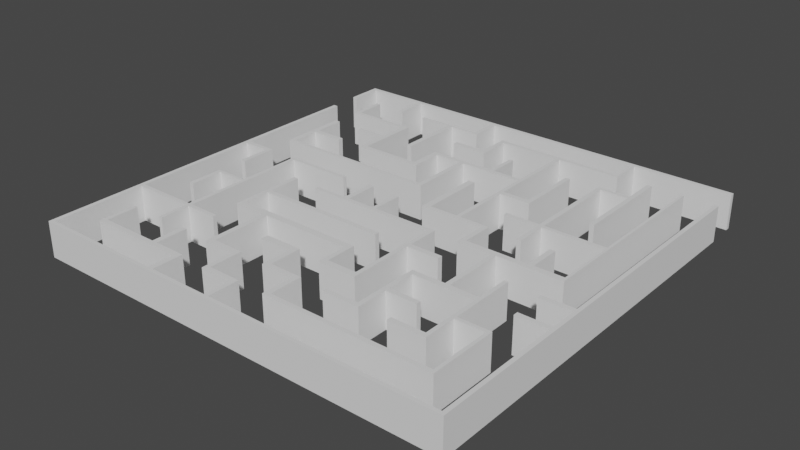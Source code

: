 # Source: TheMaze.blend  (saved by Blender 2.93.21; exported with 4.5.12 LTS)
import bpy
from mathutils import Matrix  # noqa: F401  (used for matrix-valued properties, if any)

bpy.ops.wm.read_factory_settings(use_empty=True)
scene = bpy.context.scene
scene.name = 'Scene'

# ---- collections
col_collection = bpy.data.collections.new('Collection'); scene.collection.children.link(col_collection)

# ---- world
world_world = bpy.data.worlds.new('World'); scene.world = world_world
world_world.use_nodes = True; world_world.node_tree.nodes.clear()
_N = world_world.node_tree.nodes; _L = world_world.node_tree.links
n0 = _N.new('ShaderNodeOutputWorld'); n0.name = 'World Output'; n0.location = (300, 300)
n1 = _N.new('ShaderNodeBackground'); n1.name = 'Background'; n1.location = (10, 300)
n1.inputs[0].default_value = (0.05088, 0.05088, 0.05088, 1.0)
_L.new(n1.outputs[0], n0.inputs[0])
n0.is_active_output = True
world_world.color = (0.05088, 0.05088, 0.05088)
world_world.use_sun_shadow = False
world_world.sun_shadow_jitter_overblur = 0.0

# ---- meshes
me_cube_002 = bpy.data.meshes.new('Cube.002')
me_cube_002.from_pydata([(-1.0, -96.35, -1.0), (-1.0, -96.35, 15.06), (-1.0, 66.67, -1.0), (-1.0, 66.67, 15.06), (1.0, -96.35, -1.0), (1.0, -96.35, 15.06), (1.0, 66.67, -1.0), (1.0, 66.67, 15.06), (-1.0, 8.783, -1.0), (-1.0, 8.783, 15.06), (1.0, 8.783, -1.0), (1.0, 8.783, 15.06), (-1.0, 6.555, -1.0), (1.0, 6.555, 15.06), (-1.0, 6.555, 15.06), (1.0, 6.555, -1.0), (-1.0, -50.93, -1.0), (1.0, -50.93, 15.06), (-1.0, -50.93, 15.06), (1.0, -50.93, -1.0), (-1.0, -52.79, -1.0), (1.0, -52.79, 15.06), (-1.0, -52.79, 15.06), (1.0, -52.79, -1.0), (-1.0, -94.79, -1.0), (1.0, -94.79, 15.06), (-1.0, -94.79, 15.06), (1.0, -94.79, -1.0), (193.1, -96.35, -1.0), (193.1, -96.35, 15.06), (193.1, -94.79, 15.06), (193.1, -94.79, -1.0), (28.69, -50.93, 15.06), (28.69, -50.93, -1.0), (28.69, -52.79, 15.06), (28.69, -52.79, -1.0), (13.06, 8.783, -1.0), (13.06, 8.783, 15.06), (13.06, 6.555, 15.06), (13.06, 6.555, -1.0), (191.3, -94.79, 15.06), (191.3, -94.79, -1.0), (191.3, -96.35, -1.0), (191.3, -96.35, 15.06), (59.99, -94.79, -1.0), (59.99, -96.35, -1.0), (59.99, -94.79, 15.06), (59.99, -96.35, 15.06), (57.57, -94.79, -1.0), (57.57, -96.35, -1.0), (57.57, -94.79, 15.06), (57.57, -96.35, 15.06), (89.63, -94.79, 15.06), (89.63, -96.35, 15.06), (89.63, -94.79, -1.0), (89.63, -96.35, -1.0), (87.49, -94.79, -1.0), (87.49, -96.35, -1.0), (87.49, -94.79, 15.06), (87.49, -96.35, 15.06), (59.99, -80.91, -1.0), (59.99, -80.91, 15.06), (57.57, -80.91, -1.0), (57.57, -80.91, 15.06), (89.63, -80.6, 15.06), (89.63, -80.6, -1.0), (87.49, -80.6, -1.0), (87.49, -80.6, 15.06), (193.1, 82.44, 15.06), (193.1, 82.44, -1.0), (191.3, 82.44, 15.06), (191.3, 82.44, -1.0), (59.99, -83.32, -1.0), (59.99, -83.32, 15.06), (57.57, -83.32, 15.06), (57.57, -83.32, -1.0), (87.49, -82.76, -1.0), (89.63, -82.76, -1.0), (89.63, -82.76, 15.06), (87.49, -82.76, 15.06), (193.1, -21.0, -1.0), (193.1, -21.0, 15.06), (191.3, -21.0, -1.0), (191.3, -21.0, 15.06), (193.1, -23.11, 15.06), (191.3, -23.11, 15.06), (193.1, -23.11, -1.0), (191.3, -23.11, -1.0), (193.1, -35.57, 15.06), (191.3, -35.57, 15.06), (193.1, -35.57, -1.0), (191.3, -35.57, -1.0), (193.1, -37.68, 15.06), (191.3, -37.68, 15.06), (193.1, -37.68, -1.0), (191.3, -37.68, -1.0), (45.19, -80.91, -1.0), (45.19, -80.91, 15.06), (45.19, -83.32, 15.06), (45.19, -83.32, -1.0), (42.77, -80.91, -1.0), (42.77, -80.91, 15.06), (42.77, -83.32, 15.06), (42.77, -83.32, -1.0), (15.6, -80.91, -1.0), (15.6, -80.91, 15.06), (15.6, -83.32, 15.06), (15.6, -83.32, -1.0), (13.79, -80.91, -1.0), (13.79, -80.91, 15.06), (13.79, -83.32, 15.06), (13.79, -83.32, -1.0), (74.81, -80.6, -1.0), (74.81, -80.6, 15.06), (74.81, -82.76, -1.0), (74.81, -82.76, 15.06), (72.7, -80.6, -1.0), (72.7, -80.6, 15.06), (72.7, -82.76, -1.0), (72.7, -82.76, 15.06), (45.19, -66.41, -1.0), (45.19, -66.41, 15.06), (42.77, -66.41, -1.0), (42.77, -66.41, 15.06), (15.6, -66.41, -1.0), (15.6, -66.41, 15.06), (13.79, -66.41, -1.0), (13.79, -66.41, 15.06), (74.81, -68.22, -1.0), (74.81, -68.22, 15.06), (72.7, -68.22, -1.0), (72.7, -68.22, 15.06), (74.81, -65.51, -1.0), (74.81, -65.51, 15.06), (72.7, -65.51, -1.0), (72.7, -65.51, 15.06), (60.62, -68.22, -1.0), (60.62, -68.22, 15.06), (60.62, -65.51, -1.0), (60.62, -65.51, 15.06), (58.21, -68.22, -1.0), (58.21, -68.22, 15.06), (58.21, -65.51, -1.0), (58.21, -65.51, 15.06), (60.62, -38.64, -1.0), (60.62, -38.64, 15.06), (58.21, -38.64, -1.0), (58.21, -38.64, 15.06), (60.62, -35.62, -1.0), (60.62, -35.62, 15.06), (58.21, -35.62, -1.0), (58.21, -35.62, 15.06), (45.52, -38.64, -1.0), (45.52, -38.64, 15.06), (45.52, -35.62, -1.0), (45.52, -35.62, 15.06), (43.41, -38.64, -1.0), (43.41, -38.64, 15.06), (43.41, -35.62, -1.0), (43.41, -35.62, 15.06), (45.52, -23.54, -1.0), (45.52, -23.54, 15.06), (43.41, -23.54, -1.0), (43.41, -23.54, 15.06), (45.52, -21.43, -1.0), (45.52, -21.43, 15.06), (43.41, -21.43, -1.0), (43.41, -21.43, 15.06), (45.52, -6.027, -1.0), (45.52, -6.027, 15.06), (43.41, -6.027, -1.0), (43.41, -6.027, 15.06), (103.8, -23.54, -1.0), (103.8, -23.54, 15.06), (103.8, -21.43, -1.0), (103.8, -21.43, 15.06), (101.7, -38.64, -1.0), (101.7, -38.64, 15.06), (101.7, -35.62, -1.0), (101.7, -35.62, 15.06), (103.8, -38.64, -1.0), (103.8, -38.64, 15.06), (103.8, -35.62, -1.0), (103.8, -35.62, 15.06), (101.7, -49.81, -1.0), (101.7, -49.81, 15.06), (103.8, -49.81, -1.0), (103.8, -49.81, 15.06), (101.7, -52.52, -1.0), (101.7, -52.52, 15.06), (103.8, -52.52, -1.0), (103.8, -52.52, 15.06), (117.4, -49.81, -1.0), (117.4, -49.81, 15.06), (117.4, -52.52, -1.0), (117.4, -52.52, 15.06), (119.2, -49.81, -1.0), (119.2, -49.81, 15.06), (119.2, -52.52, -1.0), (119.2, -52.52, 15.06), (117.4, -23.24, -1.0), (117.4, -23.24, 15.06), (119.2, -23.24, -1.0), (119.2, -23.24, 15.06), (117.4, -20.82, -1.0), (117.4, -20.82, 15.06), (119.2, -20.82, -1.0), (119.2, -20.82, 15.06), (117.4, -8.442, -1.0), (117.4, -8.442, 15.06), (119.2, -8.442, -1.0), (119.2, -8.442, 15.06), (117.4, -6.631, -1.0), (117.4, -6.631, 15.06), (119.2, -6.631, -1.0), (119.2, -6.631, 15.06), (133.7, -23.24, -1.0), (133.7, -23.24, 15.06), (133.7, -20.82, -1.0), (133.7, -20.82, 15.06), (89.3, -8.442, -1.0), (89.3, -8.442, 15.06), (89.3, -6.631, -1.0), (89.3, -6.631, 15.06), (87.49, -8.442, -1.0), (87.49, -8.442, 15.06), (87.49, -6.631, -1.0), (87.49, -6.631, 15.06), (75.11, -8.442, -1.0), (75.11, -8.442, 15.06), (75.11, -6.631, -1.0), (75.11, -6.631, 15.06), (72.7, -8.442, -1.0), (72.7, -8.442, 15.06), (72.7, -6.631, -1.0), (72.7, -6.631, 15.06), (57.9, -8.442, -1.0), (57.9, -8.442, 15.06), (57.9, -6.631, -1.0), (57.9, -6.631, 15.06), (75.11, 8.466, -1.0), (75.11, 8.466, 15.06), (72.7, 8.466, -1.0), (72.7, 8.466, 15.06), (89.3, 7.56, -1.0), (89.3, 7.56, 15.06), (87.49, 7.56, -1.0), (87.49, 7.56, 15.06), (177.1, -35.57, 15.06), (177.1, -35.57, -1.0), (177.1, -37.68, 15.06), (177.1, -37.68, -1.0), (176.8, -21.0, -1.0), (176.8, -21.0, 15.06), (176.8, -23.11, 15.06), (176.8, -23.11, -1.0), (30.5, -50.93, 15.06), (30.5, -50.93, -1.0), (30.5, -52.79, 15.06), (30.5, -52.79, -1.0), (44.99, -50.93, 15.06), (44.99, -50.93, -1.0), (44.99, -52.79, 15.06), (44.99, -52.79, -1.0), (28.69, -66.37, 15.06), (28.69, -66.37, -1.0), (30.5, -66.37, 15.06), (30.5, -66.37, -1.0), (28.69, -22.55, 15.06), (28.69, -22.55, -1.0), (30.5, -22.55, 15.06), (30.5, -22.55, -1.0), (28.69, -21.04, 15.06), (28.69, -21.04, -1.0), (30.5, -21.04, 15.06), (30.5, -21.04, -1.0), (28.69, 6.74, 15.06), (28.69, 6.74, -1.0), (30.5, 6.74, 15.06), (30.5, 6.74, -1.0), (28.69, 8.551, 15.06), (28.69, 8.551, -1.0), (30.5, 8.551, 15.06), (30.5, 8.551, -1.0), (59.79, 6.74, 15.06), (59.79, 6.74, -1.0), (59.79, 8.551, 15.06), (59.79, 8.551, -1.0), (15.7, -22.55, 15.06), (15.7, -22.55, -1.0), (15.7, -21.04, 15.06), (15.7, -21.04, -1.0), (13.59, -22.55, 15.06), (13.59, -22.55, -1.0), (13.59, -21.04, 15.06), (13.59, -21.04, -1.0), (15.7, -37.64, 15.06), (15.7, -37.64, -1.0), (13.59, -37.64, 15.06), (13.59, -37.64, -1.0), (15.18, 8.783, -1.0), (15.18, 8.783, 15.06), (15.18, 6.555, 15.06), (15.18, 6.555, -1.0), (13.06, -7.937, 15.06), (13.06, -7.937, -1.0), (15.18, -7.937, 15.06), (15.18, -7.937, -1.0)], [], [(8, 9, 3, 2), (2, 3, 7, 6), (81, 80, 69, 68), (4, 5, 1, 0), (24, 27, 4, 0), (25, 26, 1, 5), (7, 3, 9, 11), (2, 6, 10, 8), (6, 7, 11, 10), (12, 14, 9, 8), (16, 18, 14, 12), (11, 9, 14, 13), (8, 10, 15, 12), (10, 11, 37, 36), (20, 22, 18, 16), (13, 14, 18, 17), (12, 15, 19, 16), (15, 13, 17, 19), (24, 26, 22, 20), (17, 18, 22, 21), (16, 19, 23, 20), (21, 23, 35, 34), (0, 1, 26, 24), (21, 22, 26, 25), (20, 23, 27, 24), (23, 21, 25, 27), (31, 30, 29, 28), (42, 41, 31, 28), (40, 43, 29, 30), (43, 42, 28, 29), (34, 35, 265, 264), (17, 21, 34, 32), (19, 17, 32, 33), (23, 19, 33, 35), (36, 37, 301, 300), (13, 15, 39, 38), (15, 10, 36, 39), (11, 13, 38, 37), (53, 55, 42, 43), (52, 53, 43, 40), (55, 54, 41, 42), (54, 52, 40, 41), (73, 72, 60, 61), (49, 48, 44, 45), (50, 51, 47, 46), (51, 49, 45, 47), (5, 4, 49, 51), (25, 5, 51, 50), (4, 27, 48, 49), (27, 25, 50, 48), (77, 76, 66, 65), (57, 56, 54, 55), (58, 59, 53, 52), (59, 57, 55, 53), (47, 45, 57, 59), (46, 47, 59, 58), (45, 44, 56, 57), (44, 46, 58, 56), (62, 63, 61, 60), (75, 74, 98, 99), (74, 73, 61, 63), (72, 75, 62, 60), (66, 67, 64, 65), (78, 77, 65, 64), (79, 67, 113, 115), (79, 78, 64, 67), (71, 70, 68, 69), (80, 82, 71, 69), (83, 81, 68, 70), (82, 83, 70, 71), (44, 48, 75, 72), (50, 46, 73, 74), (48, 50, 74, 75), (46, 44, 72, 73), (58, 52, 78, 79), (56, 58, 79, 76), (52, 54, 77, 78), (54, 56, 76, 77), (83, 82, 252, 253), (85, 84, 81, 83), (86, 87, 82, 80), (84, 86, 80, 81), (88, 90, 86, 84), (90, 91, 87, 86), (89, 88, 84, 85), (91, 89, 85, 87), (93, 89, 248, 250), (93, 92, 88, 89), (94, 95, 91, 90), (92, 94, 90, 88), (30, 31, 94, 92), (31, 41, 95, 94), (40, 30, 92, 93), (41, 40, 93, 95), (96, 99, 103, 100), (74, 63, 97, 98), (62, 75, 99, 96), (63, 62, 96, 97), (103, 102, 106, 107), (96, 100, 122, 120), (99, 98, 102, 103), (98, 97, 101, 102), (104, 107, 111, 108), (102, 101, 105, 106), (100, 103, 107, 104), (101, 100, 104, 105), (111, 110, 109, 108), (108, 109, 127, 126), (107, 106, 110, 111), (106, 105, 109, 110), (114, 115, 119, 118), (76, 79, 115, 114), (67, 66, 112, 113), (66, 76, 114, 112), (118, 119, 117, 116), (112, 114, 118, 116), (115, 113, 117, 119), (112, 116, 130, 128), (121, 120, 122, 123), (97, 96, 120, 121), (101, 97, 121, 123), (100, 101, 123, 122), (125, 124, 126, 127), (104, 108, 126, 124), (105, 104, 124, 125), (109, 105, 125, 127), (128, 130, 134, 132), (116, 117, 131, 130), (117, 113, 129, 131), (113, 112, 128, 129), (133, 132, 134, 135), (129, 128, 132, 133), (131, 129, 133, 135), (131, 135, 139, 137), (139, 138, 144, 145), (135, 134, 138, 139), (130, 131, 137, 136), (134, 130, 136, 138), (140, 141, 143, 142), (138, 136, 140, 142), (136, 137, 141, 140), (137, 139, 143, 141), (147, 145, 149, 151), (138, 142, 146, 144), (143, 139, 145, 147), (142, 143, 147, 146), (149, 148, 150, 151), (150, 146, 152, 154), (144, 146, 150, 148), (149, 145, 177, 179), (153, 155, 159, 157), (146, 147, 153, 152), (147, 151, 155, 153), (151, 150, 154, 155), (156, 157, 159, 158), (152, 153, 157, 156), (154, 152, 156, 158), (158, 159, 163, 162), (163, 161, 165, 167), (155, 154, 160, 161), (159, 155, 161, 163), (154, 158, 162, 160), (165, 164, 168, 169), (164, 165, 175, 174), (160, 162, 166, 164), (162, 163, 167, 166), (169, 168, 170, 171), (164, 166, 170, 168), (166, 167, 171, 170), (167, 165, 169, 171), (173, 172, 174, 175), (161, 160, 172, 173), (160, 164, 174, 172), (165, 161, 173, 175), (176, 178, 182, 180), (148, 149, 179, 178), (144, 148, 178, 176), (145, 144, 176, 177), (181, 180, 182, 183), (178, 179, 183, 182), (179, 177, 181, 183), (180, 181, 187, 186), (184, 186, 190, 188), (181, 177, 185, 187), (176, 180, 186, 184), (177, 176, 184, 185), (189, 188, 190, 191), (185, 184, 188, 189), (187, 185, 189, 191), (187, 191, 195, 193), (194, 192, 196, 198), (191, 190, 194, 195), (186, 187, 193, 192), (190, 186, 192, 194), (196, 197, 199, 198), (197, 196, 202, 203), (193, 195, 199, 197), (195, 194, 198, 199), (201, 203, 207, 205), (192, 193, 201, 200), (193, 197, 203, 201), (196, 192, 200, 202), (206, 204, 208, 210), (202, 206, 218, 216), (202, 200, 204, 206), (200, 201, 205, 204), (208, 209, 221, 220), (204, 205, 209, 208), (205, 207, 211, 209), (207, 206, 210, 211), (212, 213, 215, 214), (209, 211, 215, 213), (211, 210, 214, 215), (210, 208, 212, 214), (217, 216, 218, 219), (203, 202, 216, 217), (207, 203, 217, 219), (206, 207, 219, 218), (222, 220, 224, 226), (209, 213, 223, 221), (213, 212, 222, 223), (212, 208, 220, 222), (227, 226, 230, 231), (226, 227, 247, 246), (221, 223, 227, 225), (220, 221, 225, 224), (229, 231, 235, 233), (225, 227, 231, 229), (224, 225, 229, 228), (226, 224, 228, 230), (234, 232, 236, 238), (228, 229, 233, 232), (230, 228, 232, 234), (230, 234, 242, 240), (236, 237, 239, 238), (235, 234, 238, 239), (233, 235, 239, 237), (232, 233, 237, 236), (241, 240, 242, 243), (234, 235, 243, 242), (231, 230, 240, 241), (235, 231, 241, 243), (245, 244, 246, 247), (227, 223, 245, 247), (223, 222, 244, 245), (222, 226, 246, 244), (251, 250, 248, 249), (91, 95, 251, 249), (89, 91, 249, 248), (95, 93, 250, 251), (255, 254, 253, 252), (87, 85, 254, 255), (82, 87, 255, 252), (85, 83, 253, 254), (257, 256, 260, 261), (256, 257, 271, 270), (32, 34, 258, 256), (35, 33, 257, 259), (261, 260, 262, 263), (256, 258, 262, 260), (259, 257, 261, 263), (258, 259, 263, 262), (264, 265, 267, 266), (35, 259, 267, 265), (258, 34, 264, 266), (259, 258, 266, 267), (268, 270, 274, 272), (32, 256, 270, 268), (33, 32, 268, 269), (257, 33, 269, 271), (272, 274, 278, 276), (272, 273, 291, 290), (271, 269, 273, 275), (270, 271, 275, 274), (279, 277, 281, 283), (273, 272, 276, 277), (275, 273, 277, 279), (274, 275, 279, 278), (281, 280, 282, 283), (282, 278, 284, 286), (276, 278, 282, 280), (277, 276, 280, 281), (284, 285, 287, 286), (278, 279, 285, 284), (279, 283, 287, 285), (283, 282, 286, 287), (291, 289, 293, 295), (268, 272, 290, 288), (269, 268, 288, 289), (273, 269, 289, 291), (293, 292, 294, 295), (290, 291, 295, 294), (288, 290, 294, 292), (293, 289, 297, 299), (297, 296, 298, 299), (292, 293, 299, 298), (288, 292, 298, 296), (289, 288, 296, 297), (300, 301, 302, 303), (37, 38, 302, 301), (39, 36, 300, 303), (302, 38, 304, 306), (304, 305, 307, 306), (39, 303, 307, 305), (38, 39, 305, 304), (303, 302, 306, 307)])
_uv = me_cube_002.uv_layers.new(name='UVMap')
_uv.uv.foreach_set('vector', [0.7655, 0.6126, 0.7984, 0.6126, 0.7984, 0.7311, 0.7655, 0.7311, 0.9908, 0.5946, 0.9908, 0.6274, 0.9867, 0.6274, 0.9867, 0.5946, 0.7978, 0.2118, 0.7649, 0.2118, 0.7649, 0.0, 0.7978, 0.0, 0.7649, 0.004094, 0.7321, 0.004094, 0.7321, 0.0, 0.7649, 0.0, 0.3692, 0.0, 0.3692, 0.004094, 0.366, 0.004094, 0.366, 0.0, 0.003197, 0.3932, 0.003197, 0.3973, 0.0, 0.3973, 0.0, 0.3932, 0.3338, 0.3932, 0.3338, 0.3973, 0.2152, 0.3973, 0.2152, 0.3932, 0.6998, 0.0, 0.6998, 0.004094, 0.5813, 0.004094, 0.5813, 0.0, 0.897, 0.5159, 0.8641, 0.5159, 0.8641, 0.3973, 0.897, 0.3973, 0.7655, 0.608, 0.7984, 0.608, 0.7984, 0.6126, 0.7655, 0.6126, 0.7655, 0.4903, 0.7984, 0.4903, 0.7984, 0.608, 0.7655, 0.608, 0.2152, 0.3932, 0.2152, 0.3973, 0.2107, 0.3973, 0.2107, 0.3932, 0.5813, 0.0, 0.5813, 0.004094, 0.5767, 0.004094, 0.5767, 0.0, 0.9886, 0.06574, 0.9886, 0.09861, 0.9639, 0.09861, 0.9639, 0.06574, 0.7655, 0.4865, 0.7984, 0.4865, 0.7984, 0.4903, 0.7655, 0.4903, 0.2107, 0.3932, 0.2107, 0.3973, 0.09299, 0.3973, 0.09299, 0.3932, 0.5767, 0.0, 0.5767, 0.004094, 0.459, 0.004094, 0.459, 0.0, 0.8641, 0.6339, 0.897, 0.6339, 0.897, 0.7516, 0.8641, 0.7516, 0.7655, 0.4005, 0.7984, 0.4005, 0.7984, 0.4865, 0.7655, 0.4865, 0.09299, 0.3932, 0.09299, 0.3973, 0.0892, 0.3973, 0.0892, 0.3932, 0.459, 0.0, 0.459, 0.004094, 0.4552, 0.004094, 0.4552, 0.0, 0.897, 0.6815, 0.9299, 0.6815, 0.9299, 0.7382, 0.897, 0.7382, 0.7655, 0.3973, 0.7984, 0.3973, 0.7984, 0.4005, 0.7655, 0.4005, 0.0892, 0.3932, 0.0892, 0.3973, 0.003197, 0.3973, 0.003197, 0.3932, 0.4552, 0.0, 0.4552, 0.004094, 0.3692, 0.004094, 0.3692, 0.0, 0.263, 0.8799, 0.2301, 0.8799, 0.2301, 0.7939, 0.263, 0.7939, 0.7649, 0.3628, 0.7978, 0.3628, 0.7978, 0.366, 0.7649, 0.366, 0.366, 0.3936, 0.3692, 0.3936, 0.3692, 0.3973, 0.366, 0.3973, 0.003197, 0.003723, 0.0, 0.003723, 0.0, 0.0, 0.003197, 0.0, 0.7321, 0.3936, 0.7649, 0.3936, 0.7649, 0.3973, 0.7321, 0.3973, 0.9595, 0.5617, 0.9595, 0.5288, 0.9873, 0.5288, 0.9873, 0.5617, 0.09299, 0.3932, 0.0892, 0.3932, 0.0892, 0.3366, 0.09299, 0.3366, 0.9299, 0.6815, 0.897, 0.6815, 0.897, 0.6248, 0.9299, 0.6248, 0.4552, 0.004094, 0.459, 0.004094, 0.459, 0.06078, 0.4552, 0.06078, 0.9639, 0.06574, 0.9639, 0.09861, 0.9596, 0.09861, 0.9596, 0.06574, 0.8312, 0.9947, 0.8312, 0.9618, 0.8559, 0.9618, 0.8559, 0.9947, 0.5767, 0.004094, 0.5813, 0.004094, 0.5813, 0.02879, 0.5767, 0.02879, 0.2152, 0.3932, 0.2107, 0.3932, 0.2107, 0.3685, 0.2152, 0.3685, 0.7321, 0.1855, 0.7649, 0.1855, 0.7649, 0.3936, 0.7321, 0.3936, 0.003197, 0.2118, 0.0, 0.2118, 0.0, 0.003723, 0.003197, 0.003723, 0.366, 0.1855, 0.3692, 0.1855, 0.3692, 0.3936, 0.366, 0.3936, 0.8312, 0.6054, 0.7984, 0.6054, 0.7984, 0.3973, 0.8312, 0.3973, 0.9831, 0.1972, 0.9831, 0.1644, 0.988, 0.1644, 0.988, 0.1972, 0.366, 0.1199, 0.3692, 0.1199, 0.3692, 0.1249, 0.366, 0.1249, 0.003197, 0.2774, 0.0, 0.2774, 0.0, 0.2725, 0.003197, 0.2725, 0.7321, 0.1199, 0.7649, 0.1199, 0.7649, 0.1249, 0.7321, 0.1249, 0.7321, 0.004094, 0.7649, 0.004094, 0.7649, 0.1199, 0.7321, 0.1199, 0.003197, 0.3932, 0.0, 0.3932, 0.0, 0.2774, 0.003197, 0.2774, 0.366, 0.004094, 0.3692, 0.004094, 0.3692, 0.1199, 0.366, 0.1199, 0.0, 0.7939, 0.03287, 0.7939, 0.03287, 0.9098, 0.0, 0.9098, 0.3939, 0.1855, 0.3939, 0.1812, 0.3983, 0.1812, 0.3983, 0.1855, 0.366, 0.1812, 0.3692, 0.1812, 0.3692, 0.1855, 0.366, 0.1855, 0.003197, 0.2162, 0.0, 0.2162, 0.0, 0.2118, 0.003197, 0.2118, 0.7321, 0.1812, 0.7649, 0.1812, 0.7649, 0.1855, 0.7321, 0.1855, 0.7321, 0.1249, 0.7649, 0.1249, 0.7649, 0.1812, 0.7321, 0.1812, 0.003197, 0.2725, 0.0, 0.2725, 0.0, 0.2162, 0.003197, 0.2162, 0.366, 0.1249, 0.3692, 0.1249, 0.3692, 0.1812, 0.366, 0.1812, 0.9299, 0.7945, 0.897, 0.7945, 0.897, 0.7382, 0.9299, 0.7382, 0.9342, 0.03287, 0.9342, 0.06574, 0.9293, 0.06574, 0.9293, 0.03287, 0.09861, 0.8836, 0.06574, 0.8836, 0.06574, 0.8582, 0.09861, 0.8582, 0.02668, 0.2774, 0.02668, 0.2725, 0.03163, 0.2725, 0.03163, 0.2774, 0.3927, 0.1249, 0.3927, 0.1199, 0.3977, 0.1199, 0.3977, 0.1249, 0.9337, 0.0, 0.9337, 0.03287, 0.9293, 0.03287, 0.9293, 0.0, 0.452, 0.9833, 0.452, 0.9504, 0.4564, 0.9504, 0.4564, 0.9833, 0.02782, 0.2162, 0.03225, 0.2162, 0.03225, 0.2421, 0.02782, 0.2421, 0.02782, 0.2162, 0.02782, 0.2118, 0.03225, 0.2118, 0.03225, 0.2162, 0.4929, 0.9176, 0.4929, 0.9504, 0.4891, 0.9504, 0.4891, 0.9176, 0.5203, 0.3973, 0.5203, 0.3936, 0.7321, 0.3936, 0.7321, 0.3973, 0.1543, 0.003723, 0.1543, 0.0, 0.366, 0.0, 0.366, 0.003723, 0.8307, 0.2118, 0.7978, 0.2118, 0.7978, 0.0, 0.8307, 0.0, 0.3692, 0.1249, 0.3692, 0.1199, 0.3927, 0.1199, 0.3927, 0.1249, 0.003197, 0.2774, 0.003197, 0.2725, 0.02668, 0.2725, 0.02668, 0.2774, 0.3193, 0.9671, 0.3193, 1.0, 0.2958, 1.0, 0.2958, 0.9671, 0.9596, 0.1972, 0.9596, 0.1644, 0.9831, 0.1644, 0.9831, 0.1972, 0.003197, 0.2162, 0.003197, 0.2118, 0.02782, 0.2118, 0.02782, 0.2162, 0.3533, 0.9666, 0.3533, 0.9995, 0.3287, 0.9995, 0.3287, 0.9666, 0.4273, 0.9833, 0.4273, 0.9504, 0.452, 0.9504, 0.452, 0.9833, 0.3692, 0.1855, 0.3692, 0.1812, 0.3939, 0.1812, 0.3939, 0.1855, 0.897, 0.9738, 0.897, 0.941, 0.9267, 0.941, 0.9267, 0.9738, 0.1499, 0.003723, 0.1499, 0.0, 0.1543, 0.0, 0.1543, 0.003723, 0.516, 0.3973, 0.516, 0.3936, 0.5203, 0.3936, 0.5203, 0.3973, 0.7978, 0.2161, 0.7649, 0.2161, 0.7649, 0.2118, 0.7978, 0.2118, 0.7978, 0.2416, 0.7649, 0.2416, 0.7649, 0.2161, 0.7978, 0.2161, 0.4905, 0.3973, 0.4905, 0.3936, 0.516, 0.3936, 0.516, 0.3973, 0.1244, 0.003723, 0.1244, 0.0, 0.1499, 0.0, 0.1499, 0.003723, 0.985, 0.8904, 0.985, 0.9233, 0.9595, 0.9233, 0.9595, 0.8904, 0.1201, 0.003723, 0.1244, 0.003723, 0.1244, 0.03276, 0.1201, 0.03276, 0.1201, 0.003723, 0.1201, 0.0, 0.1244, 0.0, 0.1244, 0.003723, 0.4862, 0.3973, 0.4862, 0.3936, 0.4905, 0.3936, 0.4905, 0.3973, 0.7978, 0.2459, 0.7649, 0.2459, 0.7649, 0.2416, 0.7978, 0.2416, 0.7978, 0.3628, 0.7649, 0.3628, 0.7649, 0.2459, 0.7978, 0.2459, 0.3692, 0.3973, 0.3692, 0.3936, 0.4862, 0.3936, 0.4862, 0.3973, 0.003197, 0.003723, 0.003197, 0.0, 0.1201, 0.0, 0.1201, 0.003723, 0.897, 0.8685, 0.8641, 0.8685, 0.8641, 0.7516, 0.897, 0.7516, 0.3977, 0.09456, 0.3927, 0.09456, 0.3927, 0.08962, 0.3977, 0.08962, 0.02668, 0.2774, 0.03163, 0.2774, 0.03163, 0.3028, 0.02668, 0.3028, 0.3977, 0.1199, 0.3927, 0.1199, 0.3927, 0.09456, 0.3977, 0.09456, 0.9342, 0.06574, 0.9342, 0.03287, 0.9596, 0.03287, 0.9596, 0.06574, 0.09861, 0.8533, 0.06574, 0.8533, 0.06574, 0.7977, 0.09861, 0.7977, 0.3977, 0.09456, 0.3977, 0.08962, 0.4273, 0.08962, 0.4273, 0.09456, 0.09861, 0.8582, 0.06574, 0.8582, 0.06574, 0.8533, 0.09861, 0.8533, 0.02668, 0.3028, 0.03163, 0.3028, 0.03163, 0.3077, 0.02668, 0.3077, 0.3977, 0.03399, 0.3927, 0.03399, 0.3927, 0.03028, 0.3977, 0.03028, 0.02668, 0.3077, 0.03163, 0.3077, 0.03163, 0.3634, 0.02668, 0.3634, 0.3977, 0.08962, 0.3927, 0.08962, 0.3927, 0.03399, 0.3977, 0.03399, 0.263, 0.8799, 0.2958, 0.8799, 0.2958, 0.9355, 0.263, 0.9355, 0.8312, 0.917, 0.7984, 0.917, 0.7984, 0.912, 0.8312, 0.912, 0.8312, 0.912, 0.7984, 0.912, 0.7984, 0.8823, 0.8312, 0.8823, 0.09861, 0.7977, 0.06574, 0.7977, 0.06574, 0.7939, 0.09861, 0.7939, 0.02668, 0.3634, 0.03163, 0.3634, 0.03163, 0.3671, 0.02668, 0.3671, 0.9336, 0.3616, 0.9336, 0.3944, 0.9293, 0.3944, 0.9293, 0.3616, 0.9596, 0.3616, 0.9596, 0.3944, 0.9336, 0.3944, 0.9336, 0.3616, 0.9337, 0.03287, 0.9337, 0.0, 0.9596, 0.0, 0.9596, 0.03287, 0.3983, 0.1812, 0.3939, 0.1812, 0.3939, 0.1552, 0.3983, 0.1552, 0.9596, 0.4631, 0.9596, 0.496, 0.9552, 0.496, 0.9552, 0.4631, 0.3983, 0.1552, 0.3939, 0.1552, 0.3939, 0.1509, 0.3983, 0.1509, 0.02782, 0.2421, 0.03225, 0.2421, 0.03225, 0.2465, 0.02782, 0.2465, 0.3983, 0.1552, 0.3983, 0.1509, 0.4236, 0.1509, 0.4236, 0.1552, 0.9799, 0.989, 0.9799, 0.9561, 0.9849, 0.9561, 0.9849, 0.989, 0.9299, 0.8575, 0.9299, 0.8247, 0.9595, 0.8247, 0.9595, 0.8575, 0.03163, 0.3077, 0.03163, 0.3028, 0.06129, 0.3028, 0.06129, 0.3077, 0.3584, 0.9338, 0.3584, 0.9666, 0.3287, 0.9666, 0.3287, 0.9338, 0.7522, 0.9808, 0.7522, 0.948, 0.7559, 0.948, 0.7559, 0.9808, 0.3977, 0.03399, 0.3977, 0.03028, 0.4273, 0.03028, 0.4273, 0.03399, 0.9299, 0.7918, 0.9299, 0.7589, 0.9595, 0.7589, 0.9595, 0.7918, 0.03163, 0.3671, 0.03163, 0.3634, 0.06129, 0.3634, 0.06129, 0.3671, 0.4236, 0.1552, 0.4236, 0.1509, 0.4292, 0.1509, 0.4292, 0.1552, 0.9552, 0.4631, 0.9552, 0.496, 0.9299, 0.496, 0.9299, 0.4631, 0.03225, 0.2465, 0.03225, 0.2421, 0.05759, 0.2421, 0.05759, 0.2465, 0.524, 0.9498, 0.524, 0.917, 0.5493, 0.917, 0.5493, 0.9498, 0.03287, 0.9846, 0.03287, 0.9518, 0.03719, 0.9518, 0.03719, 0.9846, 0.5493, 0.9498, 0.5493, 0.917, 0.5549, 0.917, 0.5549, 0.9498, 0.05759, 0.2465, 0.05759, 0.2421, 0.06316, 0.2421, 0.06316, 0.2465, 0.05759, 0.2465, 0.06316, 0.2465, 0.06316, 0.2712, 0.05759, 0.2712, 0.1644, 0.9355, 0.1315, 0.9355, 0.1315, 0.8805, 0.1644, 0.8805, 0.03719, 0.9846, 0.03719, 0.9518, 0.06192, 0.9518, 0.06192, 0.9846, 0.9595, 0.8904, 0.9595, 0.9233, 0.9348, 0.9233, 0.9348, 0.8904, 0.4292, 0.1509, 0.4236, 0.1509, 0.4236, 0.1262, 0.4292, 0.1262, 0.6903, 0.9157, 0.6574, 0.9157, 0.6574, 0.9101, 0.6903, 0.9101, 0.4292, 0.1262, 0.4236, 0.1262, 0.4236, 0.1212, 0.4292, 0.1212, 0.9348, 0.8904, 0.9348, 0.9233, 0.9299, 0.9233, 0.9299, 0.8904, 0.05759, 0.2712, 0.06316, 0.2712, 0.06316, 0.2761, 0.05759, 0.2761, 0.1182, 0.2761, 0.1182, 0.2712, 0.1243, 0.2712, 0.1243, 0.2761, 0.4292, 0.1262, 0.4292, 0.1212, 0.4842, 0.1212, 0.4842, 0.1262, 0.06316, 0.2761, 0.06316, 0.2712, 0.1182, 0.2712, 0.1182, 0.2761, 0.6903, 0.9101, 0.6574, 0.9101, 0.6574, 0.8551, 0.6903, 0.8551, 0.8635, 0.327, 0.8964, 0.327, 0.8964, 0.3319, 0.8635, 0.3319, 0.4904, 0.1212, 0.4842, 0.1212, 0.4842, 0.09525, 0.4904, 0.09525, 0.4842, 0.1262, 0.4842, 0.1212, 0.4904, 0.1212, 0.4904, 0.1262, 0.1243, 0.2712, 0.1182, 0.2712, 0.1182, 0.1871, 0.1243, 0.1871, 0.1182, 0.3021, 0.1243, 0.3021, 0.1243, 0.3064, 0.1182, 0.3064, 0.9596, 0.2301, 0.9596, 0.263, 0.9336, 0.263, 0.9336, 0.2301, 0.1182, 0.2761, 0.1243, 0.2761, 0.1243, 0.3021, 0.1182, 0.3021, 0.8635, 0.3319, 0.8964, 0.3319, 0.8964, 0.3579, 0.8635, 0.3579, 0.3944, 0.8607, 0.3616, 0.8607, 0.3616, 0.8545, 0.3944, 0.8545, 0.9336, 0.2301, 0.9336, 0.263, 0.9293, 0.263, 0.9293, 0.2301, 0.4904, 0.09525, 0.4842, 0.09525, 0.4842, 0.09092, 0.4904, 0.09092, 0.3944, 0.8545, 0.3616, 0.8545, 0.3616, 0.8298, 0.3944, 0.8298, 0.1491, 0.3064, 0.1491, 0.3021, 0.1534, 0.3021, 0.1534, 0.3064, 0.8641, 0.993, 0.8641, 0.9601, 0.8888, 0.9601, 0.8888, 0.993, 0.1243, 0.3064, 0.1243, 0.3021, 0.1491, 0.3021, 0.1491, 0.3064, 0.4904, 0.09525, 0.4904, 0.09092, 0.5151, 0.09092, 0.5151, 0.09525, 0.5917, 0.9486, 0.5917, 0.9157, 0.6232, 0.9157, 0.6232, 0.9486, 0.8964, 0.2386, 0.8635, 0.2386, 0.8635, 0.1193, 0.8964, 0.1193, 0.5151, 0.09525, 0.5151, 0.09092, 0.5194, 0.09092, 0.5194, 0.09525, 0.3944, 0.8298, 0.3616, 0.8298, 0.3616, 0.8255, 0.3944, 0.8255, 0.9855, 0.4302, 0.9855, 0.3973, 0.9898, 0.3973, 0.9898, 0.4302, 0.5194, 0.09525, 0.5194, 0.09092, 0.551, 0.09092, 0.551, 0.09525, 0.3944, 0.8255, 0.3616, 0.8255, 0.3616, 0.7939, 0.3944, 0.7939, 0.1534, 0.3064, 0.1534, 0.3021, 0.1849, 0.3021, 0.1849, 0.3064, 0.9855, 0.4631, 0.9855, 0.4302, 0.9898, 0.4302, 0.9898, 0.4631, 0.8635, 0.0, 0.8964, 0.0, 0.8964, 0.1193, 0.8635, 0.1193, 0.5151, 0.09525, 0.5194, 0.09525, 0.5194, 0.2145, 0.5151, 0.2145, 0.1534, 0.3021, 0.1491, 0.3021, 0.1491, 0.1828, 0.1534, 0.1828, 0.4842, 0.2102, 0.4904, 0.2102, 0.4904, 0.2145, 0.4842, 0.2145, 0.8964, 0.327, 0.8635, 0.327, 0.8635, 0.2429, 0.8964, 0.2429, 0.4842, 0.1262, 0.4904, 0.1262, 0.4904, 0.2102, 0.4842, 0.2102, 0.3287, 0.7939, 0.3616, 0.7939, 0.3616, 0.878, 0.3287, 0.878, 0.3844, 0.9858, 0.3844, 0.9529, 0.3906, 0.9529, 0.3906, 0.9858, 0.8964, 0.2429, 0.8635, 0.2429, 0.8635, 0.2386, 0.8964, 0.2386, 0.1243, 0.1871, 0.1182, 0.1871, 0.1182, 0.1828, 0.1243, 0.1828, 0.3844, 0.9529, 0.3844, 0.9858, 0.3616, 0.9858, 0.3616, 0.9529, 0.4613, 0.2102, 0.4613, 0.2145, 0.4558, 0.2145, 0.4558, 0.2102, 0.1182, 0.1828, 0.1182, 0.1871, 0.09529, 0.1871, 0.09529, 0.1828, 0.4842, 0.2102, 0.4842, 0.2145, 0.4613, 0.2145, 0.4613, 0.2102, 0.9596, 0.1315, 0.9596, 0.09861, 0.9824, 0.09861, 0.9824, 0.1315, 0.8635, 0.3579, 0.8964, 0.3579, 0.8964, 0.3622, 0.8635, 0.3622, 0.9824, 0.1315, 0.9824, 0.09861, 0.988, 0.09861, 0.988, 0.1315, 0.09529, 0.1828, 0.09529, 0.1871, 0.08973, 0.1871, 0.08973, 0.1828, 0.09529, 0.1828, 0.08973, 0.1828, 0.08973, 0.155, 0.09529, 0.155, 0.4558, 0.2424, 0.4613, 0.2424, 0.4613, 0.2461, 0.4558, 0.2461, 0.8635, 0.3622, 0.8964, 0.3622, 0.8964, 0.39, 0.8635, 0.39, 0.9873, 0.5617, 0.9873, 0.5946, 0.9595, 0.5946, 0.9595, 0.5617, 0.4558, 0.2145, 0.4613, 0.2145, 0.4613, 0.2424, 0.4558, 0.2424, 0.6245, 0.8613, 0.5917, 0.8613, 0.5917, 0.8558, 0.6245, 0.8558, 0.5917, 0.8613, 0.6245, 0.8613, 0.6245, 0.9157, 0.5917, 0.9157, 0.09529, 0.155, 0.08973, 0.155, 0.08973, 0.1513, 0.09529, 0.1513, 0.8635, 0.39, 0.8964, 0.39, 0.8964, 0.3937, 0.8635, 0.3937, 0.1497, 0.155, 0.1497, 0.1513, 0.1546, 0.1513, 0.1546, 0.155, 0.3287, 0.8786, 0.2958, 0.8786, 0.2958, 0.8242, 0.3287, 0.8242, 0.09529, 0.155, 0.09529, 0.1513, 0.1497, 0.1513, 0.1497, 0.155, 0.4613, 0.2461, 0.4613, 0.2424, 0.5157, 0.2424, 0.5157, 0.2461, 0.5207, 0.2461, 0.5207, 0.2424, 0.546, 0.2424, 0.546, 0.2461, 0.5157, 0.2461, 0.5207, 0.2461, 0.5207, 0.2757, 0.5157, 0.2757, 0.5157, 0.2461, 0.5157, 0.2424, 0.5207, 0.2424, 0.5207, 0.2461, 0.3287, 0.8242, 0.2958, 0.8242, 0.2958, 0.8193, 0.3287, 0.8193, 0.7984, 0.8529, 0.7655, 0.8529, 0.7655, 0.7954, 0.7984, 0.7954, 0.3287, 0.8193, 0.2958, 0.8193, 0.2958, 0.7939, 0.3287, 0.7939, 0.1546, 0.155, 0.1546, 0.1513, 0.18, 0.1513, 0.18, 0.155, 0.6245, 0.9815, 0.6245, 0.9486, 0.6499, 0.9486, 0.6499, 0.9815, 0.756, 0.7977, 0.7232, 0.7977, 0.7232, 0.7939, 0.756, 0.7939, 0.18, 0.155, 0.18, 0.1513, 0.1837, 0.1513, 0.1837, 0.155, 0.6499, 0.9815, 0.6499, 0.9486, 0.6536, 0.9486, 0.6536, 0.9815, 0.546, 0.2461, 0.546, 0.2424, 0.5497, 0.2424, 0.5497, 0.2461, 0.756, 0.8926, 0.756, 0.8597, 0.761, 0.8597, 0.761, 0.8926, 0.9299, 0.5288, 0.9299, 0.496, 0.9595, 0.496, 0.9595, 0.5288, 0.1546, 0.1513, 0.1497, 0.1513, 0.1497, 0.1216, 0.1546, 0.1216, 0.9595, 0.5617, 0.9595, 0.5946, 0.9299, 0.5946, 0.9299, 0.5617, 0.5497, 0.1849, 0.546, 0.1849, 0.546, 0.1812, 0.5497, 0.1812, 0.18, 0.155, 0.1837, 0.155, 0.1837, 0.2125, 0.18, 0.2125, 0.7232, 0.7977, 0.756, 0.7977, 0.756, 0.8551, 0.7232, 0.8551, 0.5497, 0.2424, 0.546, 0.2424, 0.546, 0.1849, 0.5497, 0.1849, 0.9601, 0.4631, 0.9601, 0.4302, 0.9855, 0.4302, 0.9855, 0.4631, 0.6207, 0.9486, 0.6207, 0.9815, 0.5917, 0.9815, 0.5917, 0.9486, 0.18, 0.2125, 0.1837, 0.2125, 0.1837, 0.2162, 0.18, 0.2162, 0.7984, 0.7954, 0.7655, 0.7954, 0.7655, 0.7917, 0.7984, 0.7917, 0.18, 0.2415, 0.1837, 0.2415, 0.1837, 0.2465, 0.18, 0.2465, 0.18, 0.2162, 0.1837, 0.2162, 0.1837, 0.2415, 0.18, 0.2415, 0.7984, 0.7917, 0.7655, 0.7917, 0.7655, 0.7663, 0.7984, 0.7663, 0.5497, 0.1812, 0.546, 0.1812, 0.546, 0.1558, 0.5497, 0.1558, 0.5497, 0.1509, 0.546, 0.1509, 0.546, 0.1206, 0.5497, 0.1206, 0.7984, 0.7663, 0.7655, 0.7663, 0.7655, 0.7614, 0.7984, 0.7614, 0.5497, 0.1558, 0.546, 0.1558, 0.546, 0.1509, 0.5497, 0.1509, 0.5497, 0.1558, 0.5497, 0.1509, 0.5806, 0.1509, 0.5806, 0.1558, 0.5916, 0.9492, 0.5916, 0.9821, 0.5879, 0.9821, 0.5879, 0.9492, 0.9293, 0.2301, 0.9293, 0.1972, 0.9596, 0.1972, 0.9596, 0.2301, 0.18, 0.2465, 0.1837, 0.2465, 0.1837, 0.2767, 0.18, 0.2767, 0.7984, 0.7614, 0.7655, 0.7614, 0.7655, 0.7311, 0.7984, 0.7311, 0.4854, 0.9833, 0.4854, 0.9504, 0.4904, 0.9504, 0.4904, 0.9833, 0.4582, 0.9176, 0.4582, 0.9504, 0.4273, 0.9504, 0.4273, 0.9176, 0.7984, 0.9498, 0.7984, 0.917, 0.8293, 0.917, 0.8293, 0.9498, 0.1837, 0.2465, 0.1837, 0.2415, 0.2146, 0.2415, 0.2146, 0.2465, 0.7193, 0.9813, 0.7193, 0.9485, 0.723, 0.9485, 0.723, 0.9813, 0.1837, 0.2162, 0.1837, 0.2125, 0.2127, 0.2125, 0.2127, 0.2162, 0.6536, 0.9815, 0.6536, 0.9486, 0.6826, 0.9486, 0.6826, 0.9815, 0.5497, 0.1849, 0.5497, 0.1812, 0.5788, 0.1812, 0.5788, 0.1849, 0.9849, 0.9561, 0.9849, 0.9233, 0.9892, 0.9233, 0.9892, 0.9561, 0.4905, 0.3936, 0.4862, 0.3936, 0.4862, 0.3646, 0.4905, 0.3646, 0.06573, 0.9839, 0.06573, 0.9511, 0.09479, 0.9511, 0.09479, 0.9839, 0.4235, 0.9523, 0.4235, 0.9852, 0.3945, 0.9852, 0.3945, 0.9523, 0.7653, 0.9254, 0.7653, 0.9583, 0.761, 0.9583, 0.761, 0.9254, 0.02966, 0.9438, 0.02966, 0.9766, 0.0, 0.9766, 0.0, 0.9438, 0.5203, 0.3936, 0.516, 0.3936, 0.516, 0.364, 0.5203, 0.364, 0.1499, 0.003723, 0.1543, 0.003723, 0.1543, 0.03339, 0.1499, 0.03339, 0.2926, 0.9355, 0.2926, 0.9684, 0.263, 0.9684, 0.263, 0.9355, 0.897, 0.6339, 0.8641, 0.6339, 0.8641, 0.5758, 0.897, 0.5758, 0.09299, 0.3366, 0.0892, 0.3366, 0.0892, 0.3329, 0.09299, 0.3329, 0.4552, 0.06078, 0.459, 0.06078, 0.459, 0.06448, 0.4552, 0.06448, 0.5587, 0.917, 0.5587, 0.9498, 0.5549, 0.9498, 0.5549, 0.917, 0.09299, 0.3329, 0.0892, 0.3329, 0.0892, 0.3032, 0.09299, 0.3032, 0.4552, 0.06448, 0.459, 0.06448, 0.459, 0.09415, 0.4552, 0.09415, 0.9299, 0.6274, 0.9299, 0.5946, 0.9595, 0.5946, 0.9595, 0.6274, 0.7946, 0.9801, 0.7946, 0.9472, 0.7983, 0.9472, 0.7983, 0.9801, 0.4552, 0.06078, 0.4552, 0.06448, 0.4274, 0.06448, 0.4274, 0.06078, 0.0892, 0.3329, 0.0892, 0.3366, 0.06138, 0.3366, 0.06138, 0.3329, 0.9873, 0.496, 0.9873, 0.5288, 0.9595, 0.5288, 0.9595, 0.496, 0.1511, 0.3366, 0.1511, 0.3329, 0.1542, 0.3329, 0.1542, 0.3366, 0.09299, 0.3366, 0.09299, 0.3329, 0.1511, 0.3329, 0.1511, 0.3366, 0.8964, 0.0, 0.9293, 0.0, 0.9293, 0.05811, 0.8964, 0.05811, 0.459, 0.06448, 0.459, 0.06078, 0.5171, 0.06078, 0.5171, 0.06448, 0.1542, 0.3366, 0.1542, 0.3329, 0.2111, 0.3329, 0.2111, 0.3366, 0.03287, 0.9518, 0.03287, 0.9189, 0.05945, 0.9189, 0.05945, 0.9518, 0.5171, 0.06448, 0.5171, 0.06078, 0.5202, 0.06078, 0.5202, 0.06448, 0.897, 0.5758, 0.8641, 0.5758, 0.8641, 0.5727, 0.897, 0.5727, 0.5771, 0.06448, 0.5771, 0.06078, 0.5808, 0.06078, 0.5808, 0.06448, 0.7655, 0.8529, 0.7984, 0.8529, 0.7984, 0.9097, 0.7655, 0.9097, 0.5202, 0.06448, 0.5202, 0.06078, 0.5771, 0.06078, 0.5771, 0.06448, 0.897, 0.5727, 0.8641, 0.5727, 0.8641, 0.5159, 0.897, 0.5159, 0.4602, 0.8576, 0.4273, 0.8576, 0.4273, 0.8539, 0.4602, 0.8539, 0.2148, 0.3329, 0.2111, 0.3329, 0.2111, 0.2729, 0.2148, 0.2729, 0.2111, 0.3366, 0.2111, 0.3329, 0.2148, 0.3329, 0.2148, 0.3366, 0.7655, 0.9097, 0.7984, 0.9097, 0.7984, 0.9134, 0.7655, 0.9134, 0.1314, 0.9507, 0.1314, 0.9835, 0.1277, 0.9835, 0.1277, 0.9507, 0.756, 0.9151, 0.7232, 0.9151, 0.7232, 0.8551, 0.756, 0.8551, 0.5771, 0.06448, 0.5808, 0.06448, 0.5808, 0.1244, 0.5771, 0.1244, 0.4602, 0.8539, 0.4273, 0.8539, 0.4273, 0.7939, 0.4602, 0.7939, 0.5202, 0.0342, 0.5171, 0.0342, 0.5171, 0.02987, 0.5202, 0.02987, 0.1511, 0.3366, 0.1542, 0.3366, 0.1542, 0.3631, 0.1511, 0.3631, 0.9861, 0.6603, 0.9861, 0.6932, 0.9595, 0.6932, 0.9595, 0.6603, 0.5202, 0.06078, 0.5171, 0.06078, 0.5171, 0.0342, 0.5202, 0.0342, 0.03287, 0.9158, 0.06574, 0.9158, 0.06574, 0.9189, 0.03287, 0.9189, 0.05945, 0.9518, 0.05945, 0.9189, 0.06378, 0.9189, 0.06378, 0.9518, 0.1511, 0.3631, 0.1542, 0.3631, 0.1542, 0.3675, 0.1511, 0.3675, 0.5171, 0.02987, 0.5171, 0.0342, 0.4862, 0.0342, 0.4862, 0.02987, 0.9898, 0.8247, 0.9898, 0.8575, 0.9855, 0.8575, 0.9855, 0.8247, 0.06574, 0.9158, 0.03287, 0.9158, 0.03287, 0.8849, 0.06574, 0.8849, 0.1511, 0.3631, 0.1511, 0.3675, 0.1202, 0.3675, 0.1202, 0.3631, 0.4931, 0.9498, 0.4931, 0.917, 0.524, 0.917, 0.524, 0.9498, 0.1315, 0.9178, 0.09861, 0.9178, 0.09861, 0.9132, 0.1315, 0.9132, 0.2152, 0.3685, 0.2107, 0.3685, 0.2107, 0.3642, 0.2152, 0.3642, 0.5767, 0.02879, 0.5813, 0.02879, 0.5813, 0.03312, 0.5767, 0.03312, 0.2107, 0.3642, 0.2107, 0.3685, 0.181, 0.3685, 0.181, 0.3642, 0.9855, 0.8247, 0.9855, 0.7918, 0.9898, 0.7918, 0.9898, 0.8247, 0.5767, 0.02879, 0.5767, 0.03312, 0.5471, 0.03312, 0.5471, 0.02879, 0.9299, 0.8904, 0.9299, 0.8575, 0.9595, 0.8575, 0.9595, 0.8904, 0.1315, 0.9132, 0.09861, 0.9132, 0.09861, 0.8836, 0.1315, 0.8836])
me_cube_002.use_remesh_fix_poles = True
me_cube_002.use_remesh_preserve_attributes = False
me_cube_002.update()
me_cube_003 = bpy.data.meshes.new('Cube.003')
me_cube_003.from_pydata([(-97.01, -1.0, -1.0), (-97.01, -1.0, 15.06), (-97.01, 1.0, -1.0), (-97.01, 1.0, 15.06), (96.71, -1.0, -1.0), (96.71, -1.0, 15.06), (96.71, 1.0, -1.0), (96.71, 1.0, 15.06), (-94.9, 1.0, -1.0), (-94.9, 1.0, 15.06), (-94.9, -1.0, -1.0), (-94.9, -1.0, 15.06), (-97.01, -15.49, -1.0), (-97.01, -15.49, 15.06), (-94.9, -15.49, -1.0), (-94.9, -15.49, 15.06), (52.29, 1.0, 15.06), (52.29, -1.0, -1.0), (52.29, 1.0, -1.0), (52.29, -1.0, 15.06), (51.07, 1.0, -1.0), (51.07, -1.0, 15.06), (51.07, 1.0, 15.06), (51.07, -1.0, -1.0), (-21.3, 1.0, -1.0), (-21.3, -1.0, 15.06), (-21.3, 1.0, 15.06), (-21.3, -1.0, -1.0), (-23.43, 1.0, -1.0), (-23.43, -1.0, 15.06), (-23.43, 1.0, 15.06), (-23.43, -1.0, -1.0), (-65.52, 1.0, -1.0), (-65.52, -1.0, 15.06), (-65.52, 1.0, 15.06), (-65.52, -1.0, -1.0), (-67.66, 1.0, -1.0), (-67.66, -1.0, 15.06), (-67.66, 1.0, 15.06), (-67.66, -1.0, -1.0), (-65.52, -15.19, 15.06), (-65.52, -15.19, -1.0), (-67.66, -15.19, 15.06), (-67.66, -15.19, -1.0), (-21.3, -13.98, 15.06), (-21.3, -13.98, -1.0), (-23.43, -13.98, 15.06), (-23.43, -13.98, -1.0), (-21.3, -15.19, 15.06), (-21.3, -15.19, -1.0), (-23.43, -15.19, 15.06), (-23.43, -15.19, -1.0), (-35.51, -13.98, 15.06), (-35.51, -13.98, -1.0), (-35.51, -15.19, 15.06), (-35.51, -15.19, -1.0), (-37.93, -13.98, 15.06), (-37.93, -13.98, -0.9999), (-37.93, -15.19, 15.06), (-37.93, -15.19, -0.9999), (-53.02, -13.98, 15.06), (-53.02, -13.98, -0.9999), (-53.02, -15.19, 15.06), (-53.02, -15.19, -0.9999), (-35.51, -45.08, 15.06), (-35.51, -45.08, -1.0), (-37.93, -45.08, 15.06), (-37.93, -45.08, -0.9999), (52.29, -13.38, -1.0), (52.29, -13.38, 15.06), (51.07, -13.38, 15.06), (51.07, -13.38, -1.0), (52.29, -15.49, -1.0), (52.29, -15.49, 15.06), (51.07, -15.49, 15.06), (51.07, -15.49, -1.0), (23.6, -13.38, 15.06), (23.6, -13.38, -1.0), (23.6, -15.49, 15.06), (23.6, -15.49, -1.0), (21.79, -13.38, 15.06), (21.79, -13.38, -1.0), (21.79, -15.49, 15.06), (21.79, -15.49, -1.0), (-5.991, -13.38, 15.06), (-5.991, -13.38, -1.0), (-5.991, -15.49, 15.06), (-5.991, -15.49, -1.0), (-8.104, -13.38, 15.06), (-8.104, -13.38, -1.0), (-8.104, -15.49, 15.06), (-8.104, -15.49, -1.0), (-5.991, -28.17, 15.06), (-5.991, -28.17, -1.0), (-8.104, -28.17, 15.06), (-8.104, -28.17, -1.0), (-5.991, -30.59, 15.06), (-5.991, -30.59, -1.0), (-8.104, -30.59, 15.06), (-8.104, -30.59, -1.0), (-22.6, -28.17, 15.06), (-22.6, -28.17, -1.0), (-22.6, -30.59, 15.06), (-22.6, -30.59, -1.0), (23.6, -43.27, 15.06), (23.6, -43.27, -1.0), (21.79, -43.27, 15.06), (21.79, -43.27, -1.0), (23.6, -45.38, 15.06), (23.6, -45.38, -1.0), (21.79, -45.38, 15.06), (21.79, -45.38, -1.0), (23.6, -57.76, 15.06), (23.6, -57.76, -1.0), (21.79, -57.76, 15.06), (21.79, -57.76, -1.0), (23.6, -60.18, 15.06), (23.6, -60.18, -1.0), (21.79, -60.18, 15.06), (21.79, -60.18, -1.0), (23.6, -87.35, 15.06), (23.6, -87.35, -1.0), (21.79, -87.35, 15.06), (21.79, -87.35, -1.0), (23.6, -89.16, 15.06), (23.6, -89.16, -1.0), (21.79, -89.16, 15.06), (21.79, -89.16, -1.0), (8.502, -43.27, 15.06), (8.502, -43.27, -1.0), (8.502, -45.38, 15.06), (8.502, -45.38, -1.0), (6.691, -43.27, 15.06), (6.691, -43.27, -1.0), (6.691, -45.38, 15.06), (6.691, -45.38, -1.0), (-6.292, -43.27, 15.06), (-6.292, -43.27, -1.0), (-6.292, -45.38, 15.06), (-6.292, -45.38, -1.0), (-8.406, -43.27, 15.06), (-8.406, -43.27, -1.0), (-8.406, -45.38, 15.06), (-8.406, -45.38, -1.0), (-20.79, -43.27, 15.06), (-20.79, -43.27, -1.0), (-20.79, -45.38, 15.06), (-20.79, -45.38, -1.0), (-23.5, -43.27, 15.06), (-23.5, -43.27, -1.0), (-23.5, -45.38, 15.06), (-23.5, -45.38, -1.0), (-20.79, -57.76, 15.06), (-20.79, -57.76, -1.0), (-23.5, -57.76, 15.06), (-23.5, -57.76, -1.0), (-20.79, -59.88, 15.06), (-20.79, -59.88, -1.0), (-23.5, -59.88, 15.06), (-23.5, -59.88, -1.0), (-50.68, -57.76, 15.06), (-50.68, -57.76, -1.0), (-50.68, -59.88, 15.06), (-50.68, -59.88, -1.0), (-53.09, -57.76, 15.06), (-53.09, -57.76, -1.0), (-53.09, -59.88, 15.06), (-53.09, -59.88, -1.0), (-50.68, -45.38, 15.06), (-50.68, -45.38, -1.0), (-53.09, -45.38, 15.06), (-53.09, -45.38, -1.0), (-50.68, -43.57, 15.06), (-50.68, -43.57, -1.0), (-53.09, -43.57, 15.06), (-53.09, -43.57, -1.0), (-50.68, -30.89, 15.06), (-50.68, -30.89, -1.0), (-53.09, -30.89, 15.06), (-53.09, -30.89, -1.0), (-50.68, -28.78, 15.06), (-50.68, -28.78, -1.0), (-53.09, -28.78, 15.06), (-53.09, -28.78, -1.0), (-80.27, -30.89, 15.06), (-80.27, -30.89, -1.0), (-80.27, -28.78, 15.06), (-80.27, -28.78, -1.0), (-82.38, -30.89, 15.06), (-82.38, -30.89, -1.0), (-82.38, -28.78, 15.06), (-82.38, -28.78, -1.0), (-80.27, -14.59, 15.06), (-80.27, -14.59, -1.0), (-82.38, -14.59, 15.06), (-82.38, -14.59, -1.0), (-66.98, -45.38, 15.06), (-66.98, -45.38, -1.0), (-66.98, -43.57, 15.06), (-66.98, -43.57, -1.0), (-6.292, -73.16, 15.06), (-6.292, -73.16, -1.0), (-8.406, -73.16, 15.06), (-8.406, -73.16, -1.0), (-6.292, -74.67, 15.06), (-6.292, -74.67, -1.0), (-8.406, -74.67, 15.06), (-8.406, -74.67, -1.0), (-80.27, -73.16, 15.06), (-80.27, -73.16, -1.0), (-80.27, -74.67, 15.06), (-80.27, -74.67, -1.0), (-82.68, -73.16, 15.06), (-82.68, -73.16, -1.0), (-82.68, -74.67, 15.06), (-82.68, -74.67, -1.0), (-80.27, -60.48, 15.06), (-80.27, -60.48, -1.0), (-82.68, -60.48, 15.06), (-82.68, -60.48, -1.0), (-80.27, -58.07, 15.06), (-80.27, -58.07, -1.0), (-82.68, -58.07, 15.06), (-82.68, -58.07, -1.0), (-80.27, -43.87, 15.06), (-80.27, -43.87, -1.0), (-82.68, -43.87, 15.06), (-82.68, -43.87, -1.0), (-65.47, -60.48, 15.06), (-65.47, -60.48, -1.0), (-65.47, -58.07, 15.06), (-65.47, -58.07, -1.0), (8.502, -29.08, 15.06), (8.502, -29.08, -1.0), (6.691, -29.08, 15.06), (6.691, -29.08, -1.0), (35.68, -57.76, 15.06), (35.68, -57.76, -1.0), (35.68, -60.18, 15.06), (35.68, -60.18, -1.0), (37.79, -57.76, 15.06), (37.79, -57.76, -1.0), (37.79, -60.18, 15.06), (37.79, -60.18, -1.0), (35.68, -29.68, 15.06), (35.68, -29.68, -1.0), (37.79, -29.68, 15.06), (37.79, -29.68, -1.0), (9.106, -87.35, 15.06), (9.106, -87.35, -1.0), (9.106, -89.16, 15.06), (9.106, -89.16, -1.0), (6.087, -87.35, 15.06), (6.087, -87.35, -1.0), (6.087, -89.16, 15.06), (6.087, -89.16, -1.0), (9.106, -58.07, 15.06), (9.106, -58.07, -1.0), (6.087, -58.07, 15.06), (6.087, -58.07, -1.0), (35.07, -87.35, 15.06), (35.07, -87.35, -1.0), (35.07, -89.16, 15.06), (35.07, -89.16, -1.0), (37.49, -87.35, 15.06), (37.49, -87.35, -1.0), (37.49, -89.16, 15.06), (37.49, -89.16, -1.0), (35.07, -101.8, 15.06), (35.07, -101.8, -1.0), (37.49, -101.8, 15.06), (37.49, -101.8, -1.0), (35.07, -104.3, 15.06), (35.07, -104.3, -1.0), (37.49, -104.3, 15.06), (37.49, -104.3, -1.0), (50.77, -101.8, 15.06), (50.77, -101.8, -1.0), (50.77, -104.3, 15.06), (50.77, -104.3, -1.0), (52.89, -101.8, 15.06), (52.89, -101.8, -1.0), (52.89, -104.3, 15.06), (52.89, -104.3, -1.0), (65.27, -101.8, 15.06), (65.27, -101.8, -1.0), (65.27, -104.3, 15.06), (65.27, -104.3, -1.0), (67.68, -101.8, 15.06), (67.68, -101.8, -1.0), (67.68, -104.3, 15.06), (67.68, -104.3, -1.0), (80.97, -101.8, 15.06), (80.97, -101.8, -1.0), (80.97, -104.3, 15.06), (80.97, -104.3, -1.0), (82.17, -101.8, 15.06), (82.17, -101.8, -1.0), (82.17, -104.3, 15.06), (82.17, -104.3, -1.0), (65.27, -87.35, 15.06), (65.27, -87.35, -1.0), (67.68, -87.35, 15.06), (67.68, -87.35, -1.0), (50.77, -132.0, 15.06), (50.77, -132.0, -1.0), (52.89, -132.0, 15.06), (52.89, -132.0, -1.0), (50.77, -134.5, 15.06), (50.77, -134.5, -1.0), (52.89, -134.5, 15.06), (52.89, -134.5, -1.0), (38.09, -132.0, 15.06), (38.09, -132.0, -1.0), (38.09, -134.5, 15.06), (38.09, -134.5, -1.0), (35.98, -132.0, 15.06), (35.98, -132.0, -1.0), (35.98, -134.5, 15.06), (35.98, -134.5, -1.0), (38.09, -147.1, 15.06), (38.09, -147.1, -1.0), (35.98, -147.1, 15.06), (35.98, -147.1, -1.0), (38.09, -149.2, 15.06), (38.09, -149.2, -1.0), (35.98, -149.2, 15.06), (35.98, -149.2, -1.0), (38.09, -161.3, 15.06), (38.09, -161.3, -1.0), (35.98, -161.3, 15.06), (35.98, -161.3, -1.0), (38.09, -163.4, 15.06), (38.09, -163.4, -1.0), (35.98, -163.4, 15.06), (35.98, -163.4, -1.0), (21.49, -161.3, 15.06), (21.49, -161.3, -1.0), (21.49, -163.4, 15.06), (21.49, -163.4, -1.0), (51.98, -147.1, 15.06), (51.98, -147.1, -1.0), (51.98, -149.2, 15.06), (51.98, -149.2, -1.0), (65.57, -132.0, 15.06), (65.57, -132.0, -1.0), (65.57, -134.5, 15.06), (65.57, -134.5, -1.0), (67.38, -132.0, 15.06), (67.38, -132.0, -1.0), (67.38, -134.5, 15.06), (67.38, -134.5, -1.0), (65.57, -117.2, 15.06), (65.57, -117.2, -1.0), (67.38, -117.2, 15.06), (67.38, -117.2, -1.0), (65.57, -147.1, 15.06), (65.57, -147.1, -1.0), (67.38, -147.1, 15.06), (67.38, -147.1, -1.0), (65.57, -148.6, 15.06), (65.57, -148.6, -1.0), (67.38, -148.6, 15.06), (67.38, -148.6, -1.0), (65.57, -161.3, 15.06), (65.57, -161.3, -1.0), (67.38, -161.3, 15.06), (67.38, -161.3, -1.0), (65.57, -163.4, 15.06), (65.57, -163.4, -1.0), (67.38, -163.4, 15.06), (67.38, -163.4, -1.0), (50.77, -161.3, 15.06), (50.77, -161.3, -1.0), (50.77, -163.4, 15.06), (50.77, -163.4, -1.0), (80.36, -147.1, 15.06), (80.36, -147.1, -1.0), (80.36, -148.6, 15.06), (80.36, -148.6, -1.0), (81.87, -147.1, 15.06), (81.87, -147.1, -1.0), (81.87, -148.6, 15.06), (81.87, -148.6, -1.0), (80.36, -176.1, 15.06), (80.36, -176.1, -1.0), (81.87, -176.1, 15.06), (81.87, -176.1, -1.0), (80.36, -177.9, 15.06), (80.36, -177.9, -1.0), (81.87, -177.9, 15.06), (81.87, -177.9, -1.0), (9.106, -176.1, 15.06), (9.106, -176.1, -1.0), (9.106, -177.9, 15.06), (9.106, -177.9, -1.0), (6.691, -176.1, 15.06), (6.691, -176.1, -1.0), (6.691, -177.9, 15.06), (6.691, -177.9, -1.0), (9.106, -163.4, 15.06), (9.106, -163.4, -1.0), (6.691, -163.4, 15.06), (6.691, -163.4, -1.0), (9.106, -161.3, 15.06), (9.106, -161.3, -1.0), (6.691, -161.3, 15.06), (6.691, -161.3, -1.0), (-5.99, -163.4, 15.06), (-5.99, -163.4, -1.0), (-5.99, -161.3, 15.06), (-5.99, -161.3, -1.0), (-8.406, -163.4, 15.06), (-8.406, -163.4, -1.0), (-8.406, -161.3, 15.06), (-8.406, -161.3, -1.0), (-5.99, -149.6, 15.06), (-5.99, -149.6, -1.0), (-8.406, -149.6, 15.06), (-8.406, -149.6, -1.0), (-5.99, -146.5, 15.06), (-5.99, -146.5, -1.0), (-8.406, -146.5, 15.06), (-8.406, -146.5, -1.0), (-22.9, -149.6, 15.06), (-22.9, -149.6, -1.0), (-22.9, -146.5, 15.06), (-22.9, -146.5, -1.0), (80.97, -74.67, 15.06), (80.97, -74.67, -1.0), (82.17, -74.67, 15.06), (82.17, -74.67, -1.0), (80.97, -72.86, 15.06), (80.97, -72.86, -1.0), (82.17, -72.86, 15.06), (82.17, -72.86, -1.0), (80.97, -13.98, 15.06), (80.97, -13.98, -1.0), (82.17, -13.98, 15.06), (82.17, -13.98, -1.0), (53.19, -74.67, 15.06), (53.19, -74.67, -1.0), (53.19, -72.86, 15.06), (53.19, -72.86, -1.0), (51.07, -74.67, 15.06), (51.07, -74.67, -1.0), (51.07, -72.86, 15.06), (51.07, -72.86, -1.0), (35.68, -74.67, 15.06), (35.68, -74.67, -1.0), (35.68, -72.86, 15.06), (35.68, -72.86, -1.0), (53.19, -88.56, 15.06), (53.19, -88.56, -1.0), (51.07, -88.56, 15.06), (51.07, -88.56, -1.0), (53.19, -30.59, 15.06), (53.19, -30.59, -1.0), (51.07, -30.59, 15.06), (51.07, -30.59, -1.0), (53.19, -29.08, 15.06), (53.19, -29.08, -1.0), (51.07, -29.08, 15.06), (51.07, -29.08, -1.0), (65.57, -30.59, 15.06), (65.57, -30.59, -1.0), (65.57, -29.08, 15.06), (65.57, -29.08, -1.0), (67.68, -30.59, 15.06), (67.68, -30.59, -1.0), (67.68, -29.08, 15.06), (67.68, -29.08, -1.0), (65.57, -59.88, 15.06), (65.57, -59.88, -1.0), (67.68, -59.88, 15.06), (67.68, -59.88, -1.0), (65.57, -13.98, 15.06), (65.57, -13.98, -1.0), (67.68, -13.98, 15.06), (67.68, -13.98, -1.0)], [], [(0, 1, 3, 2), (18, 16, 7, 6), (6, 7, 5, 4), (11, 1, 13, 15), (18, 6, 4, 17), (9, 3, 1, 11), (38, 9, 11, 37), (2, 8, 10, 0), (39, 37, 11, 10), (2, 3, 9, 8), (14, 15, 13, 12), (10, 11, 15, 14), (0, 10, 14, 12), (1, 0, 12, 13), (4, 5, 19, 17), (7, 16, 19, 5), (20, 18, 17, 23), (20, 22, 16, 18), (24, 26, 22, 20), (24, 20, 23, 27), (19, 21, 70, 69), (16, 22, 21, 19), (28, 24, 27, 31), (28, 30, 26, 24), (23, 21, 25, 27), (22, 26, 25, 21), (32, 34, 30, 28), (32, 28, 31, 35), (25, 29, 46, 44), (26, 30, 29, 25), (36, 32, 35, 39), (36, 38, 34, 32), (31, 29, 33, 35), (30, 34, 33, 29), (8, 9, 38, 36), (8, 36, 39, 10), (35, 33, 40, 41), (34, 38, 37, 33), (41, 40, 42, 43), (33, 37, 42, 40), (39, 35, 41, 43), (37, 39, 43, 42), (44, 46, 50, 48), (31, 27, 45, 47), (29, 31, 47, 46), (27, 25, 44, 45), (49, 48, 50, 51), (47, 45, 49, 51), (47, 51, 55, 53), (45, 44, 48, 49), (53, 55, 59, 57), (51, 50, 54, 55), (46, 47, 53, 52), (50, 46, 52, 54), (58, 56, 60, 62), (54, 58, 66, 64), (54, 52, 56, 58), (52, 53, 57, 56), (60, 61, 63, 62), (56, 57, 61, 60), (57, 59, 63, 61), (59, 58, 62, 63), (65, 64, 66, 67), (55, 54, 64, 65), (59, 55, 65, 67), (58, 59, 67, 66), (69, 70, 74, 73), (21, 23, 71, 70), (23, 17, 68, 71), (17, 19, 69, 68), (72, 73, 74, 75), (71, 68, 72, 75), (71, 75, 79, 77), (68, 69, 73, 72), (78, 76, 80, 82), (75, 74, 78, 79), (70, 71, 77, 76), (74, 70, 76, 78), (82, 80, 84, 86), (76, 77, 81, 80), (77, 79, 83, 81), (83, 79, 105, 107), (85, 87, 91, 89), (80, 81, 85, 84), (81, 83, 87, 85), (83, 82, 86, 87), (88, 89, 91, 90), (86, 90, 94, 92), (86, 84, 88, 90), (84, 85, 89, 88), (93, 92, 96, 97), (87, 86, 92, 93), (91, 87, 93, 95), (90, 91, 95, 94), (97, 96, 98, 99), (92, 94, 98, 96), (99, 98, 102, 103), (95, 93, 97, 99), (100, 101, 103, 102), (98, 94, 100, 102), (94, 95, 101, 100), (95, 99, 103, 101), (107, 105, 109, 111), (78, 82, 106, 104), (82, 83, 107, 106), (79, 78, 104, 105), (110, 111, 115, 114), (111, 110, 130, 131), (104, 106, 110, 108), (105, 104, 108, 109), (112, 114, 118, 116), (108, 110, 114, 112), (109, 108, 112, 113), (111, 109, 113, 115), (119, 117, 121, 123), (116, 117, 239, 238), (115, 113, 117, 119), (114, 115, 119, 118), (120, 122, 126, 124), (118, 119, 123, 122), (116, 118, 122, 120), (117, 116, 120, 121), (125, 124, 126, 127), (125, 121, 261, 263), (123, 121, 125, 127), (122, 123, 249, 248), (130, 128, 132, 134), (110, 106, 128, 130), (106, 107, 129, 128), (107, 111, 131, 129), (133, 135, 139, 137), (131, 130, 134, 135), (129, 131, 135, 133), (128, 129, 233, 232), (137, 139, 143, 141), (132, 133, 137, 136), (134, 132, 136, 138), (135, 134, 138, 139), (140, 141, 145, 144), (136, 137, 141, 140), (138, 136, 140, 142), (138, 142, 202, 200), (146, 144, 148, 150), (142, 140, 144, 146), (143, 142, 146, 147), (141, 143, 147, 145), (148, 149, 151, 150), (151, 147, 153, 155), (145, 147, 151, 149), (144, 145, 149, 148), (155, 153, 157, 159), (147, 146, 152, 153), (146, 150, 154, 152), (150, 151, 155, 154), (157, 156, 158, 159), (159, 158, 162, 163), (152, 154, 158, 156), (153, 152, 156, 157), (161, 163, 167, 165), (158, 154, 160, 162), (154, 155, 161, 160), (155, 159, 163, 161), (164, 165, 167, 166), (161, 165, 171, 169), (162, 160, 164, 166), (163, 162, 166, 167), (169, 171, 175, 173), (160, 161, 169, 168), (164, 160, 168, 170), (165, 164, 170, 171), (173, 175, 179, 177), (168, 169, 173, 172), (170, 168, 172, 174), (170, 174, 198, 196), (178, 176, 180, 182), (172, 173, 177, 176), (174, 172, 176, 178), (175, 174, 178, 179), (180, 181, 183, 182), (183, 179, 185, 187), (177, 179, 183, 181), (176, 177, 181, 180), (185, 184, 188, 189), (179, 178, 184, 185), (178, 182, 186, 184), (182, 183, 187, 186), (189, 188, 190, 191), (187, 185, 189, 191), (191, 190, 194, 195), (184, 186, 190, 188), (192, 193, 195, 194), (187, 191, 195, 193), (186, 187, 193, 192), (190, 186, 192, 194), (197, 196, 198, 199), (174, 175, 199, 198), (171, 170, 196, 197), (175, 171, 197, 199), (202, 203, 209, 208), (142, 143, 203, 202), (139, 138, 200, 201), (143, 139, 201, 203), (205, 204, 206, 207), (203, 201, 205, 207), (201, 200, 204, 205), (200, 202, 206, 204), (210, 208, 212, 214), (203, 207, 211, 209), (206, 202, 208, 210), (207, 206, 210, 211), (212, 213, 215, 214), (211, 210, 214, 215), (209, 211, 215, 213), (212, 208, 216, 218), (218, 216, 220, 222), (213, 212, 218, 219), (209, 213, 219, 217), (208, 209, 217, 216), (221, 223, 227, 225), (216, 217, 229, 228), (217, 219, 223, 221), (219, 218, 222, 223), (224, 225, 227, 226), (223, 222, 226, 227), (222, 220, 224, 226), (220, 221, 225, 224), (228, 229, 231, 230), (217, 221, 231, 229), (220, 216, 228, 230), (221, 220, 230, 231), (232, 233, 235, 234), (132, 128, 232, 234), (133, 132, 234, 235), (129, 133, 235, 233), (236, 238, 242, 240), (112, 116, 238, 236), (113, 112, 236, 237), (117, 113, 237, 239), (241, 240, 242, 243), (236, 240, 246, 244), (239, 237, 241, 243), (238, 239, 243, 242), (245, 244, 246, 247), (237, 236, 244, 245), (241, 237, 245, 247), (240, 241, 247, 246), (248, 249, 257, 256), (126, 122, 248, 250), (123, 127, 251, 249), (127, 126, 250, 251), (252, 253, 255, 254), (249, 251, 255, 253), (251, 250, 254, 255), (250, 248, 252, 254), (256, 257, 259, 258), (249, 253, 259, 257), (253, 252, 258, 259), (252, 248, 256, 258), (263, 261, 265, 267), (124, 125, 263, 262), (120, 124, 262, 260), (121, 120, 260, 261), (265, 264, 266, 267), (267, 266, 270, 271), (260, 262, 266, 264), (261, 260, 264, 265), (269, 271, 275, 273), (266, 262, 268, 270), (262, 263, 269, 268), (263, 267, 271, 269), (272, 273, 275, 274), (268, 269, 273, 272), (270, 268, 272, 274), (270, 274, 278, 276), (278, 279, 305, 304), (274, 275, 279, 278), (271, 270, 276, 277), (275, 271, 277, 279), (283, 281, 285, 287), (279, 277, 281, 283), (277, 276, 280, 281), (276, 278, 282, 280), (284, 286, 290, 288), (281, 280, 284, 285), (280, 282, 286, 284), (282, 283, 287, 286), (291, 289, 293, 295), (286, 287, 291, 290), (287, 285, 289, 291), (288, 289, 303, 302), (295, 293, 297, 299), (289, 288, 292, 293), (288, 290, 294, 292), (290, 291, 295, 294), (297, 296, 298, 299), (292, 296, 430, 428), (292, 294, 298, 296), (294, 295, 299, 298), (301, 300, 302, 303), (289, 285, 301, 303), (284, 288, 302, 300), (285, 284, 300, 301), (304, 305, 313, 312), (279, 283, 307, 305), (282, 278, 304, 306), (283, 282, 306, 307), (308, 309, 311, 310), (306, 304, 308, 310), (306, 310, 346, 344), (305, 307, 311, 309), (313, 315, 319, 317), (305, 309, 315, 313), (309, 308, 314, 315), (308, 304, 312, 314), (316, 317, 319, 318), (312, 313, 317, 316), (314, 312, 316, 318), (314, 318, 322, 320), (322, 323, 327, 326), (318, 319, 323, 322), (315, 314, 320, 321), (319, 315, 321, 323), (327, 325, 329, 331), (323, 321, 325, 327), (320, 324, 342, 340), (320, 322, 326, 324), (328, 330, 334, 332), (325, 324, 328, 329), (324, 326, 330, 328), (326, 327, 331, 330), (333, 332, 334, 335), (331, 335, 339, 337), (331, 329, 333, 335), (329, 328, 332, 333), (336, 337, 339, 338), (330, 331, 337, 336), (334, 330, 336, 338), (335, 334, 338, 339), (341, 340, 342, 343), (321, 320, 340, 341), (325, 321, 341, 343), (324, 325, 343, 342), (345, 344, 352, 353), (307, 306, 344, 345), (311, 307, 345, 347), (310, 311, 347, 346), (349, 348, 350, 351), (347, 345, 349, 351), (351, 350, 358, 359), (344, 346, 350, 348), (353, 352, 354, 355), (344, 348, 354, 352), (348, 349, 355, 354), (349, 345, 353, 355), (358, 356, 360, 362), (347, 351, 359, 357), (346, 347, 357, 356), (350, 346, 356, 358), (363, 362, 366, 367), (362, 363, 379, 378), (357, 359, 363, 361), (356, 357, 361, 360), (365, 367, 371, 369), (361, 363, 367, 365), (360, 361, 365, 364), (362, 360, 364, 366), (368, 369, 371, 370), (365, 369, 375, 373), (366, 364, 368, 370), (367, 366, 370, 371), (372, 373, 375, 374), (364, 365, 373, 372), (368, 364, 372, 374), (369, 368, 374, 375), (376, 378, 382, 380), (363, 359, 377, 379), (359, 358, 376, 377), (358, 362, 378, 376), (381, 380, 382, 383), (377, 376, 380, 381), (379, 377, 381, 383), (383, 382, 386, 387), (386, 384, 388, 390), (378, 379, 385, 384), (382, 378, 384, 386), (379, 383, 387, 385), (388, 389, 391, 390), (389, 388, 394, 395), (385, 387, 391, 389), (387, 386, 390, 391), (393, 395, 399, 397), (384, 385, 393, 392), (385, 389, 395, 393), (388, 384, 392, 394), (396, 397, 399, 398), (395, 394, 398, 399), (394, 392, 396, 398), (397, 396, 402, 403), (402, 400, 404, 406), (396, 392, 400, 402), (393, 397, 403, 401), (392, 393, 401, 400), (404, 405, 407, 406), (406, 407, 411, 410), (401, 403, 407, 405), (400, 401, 405, 404), (408, 410, 414, 412), (407, 403, 409, 411), (403, 402, 408, 409), (402, 406, 410, 408), (413, 412, 414, 415), (409, 408, 412, 413), (411, 409, 413, 415), (411, 415, 419, 417), (418, 416, 420, 422), (415, 414, 418, 419), (410, 411, 417, 416), (414, 410, 416, 418), (420, 421, 423, 422), (416, 417, 421, 420), (417, 419, 423, 421), (423, 419, 425, 427), (425, 424, 426, 427), (418, 422, 426, 424), (422, 423, 427, 426), (419, 418, 424, 425), (431, 429, 433, 435), (297, 293, 429, 431), (296, 297, 431, 430), (293, 292, 428, 429), (433, 432, 436, 437), (432, 433, 443, 442), (428, 430, 434, 432), (430, 431, 435, 434), (437, 436, 438, 439), (432, 434, 438, 436), (434, 435, 439, 438), (435, 433, 437, 439), (443, 441, 445, 447), (429, 428, 440, 441), (428, 432, 442, 440), (433, 429, 441, 443), (444, 446, 450, 448), (441, 440, 452, 453), (440, 442, 446, 444), (446, 442, 456, 458), (449, 448, 450, 451), (446, 447, 451, 450), (447, 445, 449, 451), (445, 444, 448, 449), (453, 452, 454, 455), (440, 444, 454, 452), (445, 441, 453, 455), (444, 445, 455, 454), (458, 456, 460, 462), (443, 447, 459, 457), (447, 446, 458, 459), (442, 443, 457, 456), (460, 461, 463, 462), (459, 458, 462, 463), (457, 459, 463, 461), (460, 456, 464, 466), (466, 464, 468, 470), (461, 460, 466, 467), (457, 461, 467, 465), (456, 457, 465, 464), (468, 469, 471, 470), (464, 465, 473, 472), (465, 467, 471, 469), (466, 470, 478, 476), (472, 473, 475, 474), (465, 469, 475, 473), (468, 464, 472, 474), (469, 468, 474, 475), (477, 476, 478, 479), (470, 471, 479, 478), (467, 466, 476, 477), (471, 467, 477, 479)])
_uv = me_cube_003.uv_layers.new(name='UVMap')
_uv.uv.foreach_set('vector', [0.7984, 0.9175, 0.7655, 0.9175, 0.7655, 0.9134, 0.7984, 0.9134, 0.7655, 0.4883, 0.7326, 0.4883, 0.7326, 0.3973, 0.7655, 0.3973, 0.9908, 0.6274, 0.9908, 0.6603, 0.9867, 0.6603, 0.9867, 0.6274, 0.3704, 0.4017, 0.3704, 0.3973, 0.4001, 0.3973, 0.4001, 0.4017, 0.0, 0.4883, 0.0, 0.3973, 0.004094, 0.3973, 0.004094, 0.4883, 0.3663, 0.4017, 0.3663, 0.3973, 0.3704, 0.3973, 0.3704, 0.4017, 0.3663, 0.4574, 0.3663, 0.4017, 0.3704, 0.4017, 0.3704, 0.4574, 0.0, 0.7939, 0.0, 0.7896, 0.004094, 0.7896, 0.004094, 0.7939, 0.3287, 0.878, 0.3616, 0.878, 0.3616, 0.9338, 0.3287, 0.9338, 0.7655, 0.7939, 0.7326, 0.7939, 0.7326, 0.7896, 0.7655, 0.7896, 0.7653, 0.8926, 0.7653, 0.9254, 0.761, 0.9254, 0.761, 0.8926, 0.9595, 0.6603, 0.9595, 0.6932, 0.9299, 0.6932, 0.9299, 0.6603, 0.004094, 0.7939, 0.004094, 0.7896, 0.03376, 0.7896, 0.03376, 0.7939, 0.7655, 0.9175, 0.7984, 0.9175, 0.7984, 0.9472, 0.7655, 0.9472, 0.06574, 0.8849, 0.03287, 0.8849, 0.03287, 0.7939, 0.06574, 0.7939, 0.3663, 0.7939, 0.3663, 0.703, 0.3704, 0.703, 0.3704, 0.7939, 0.0, 0.4908, 0.0, 0.4883, 0.004094, 0.4883, 0.004094, 0.4908, 0.7655, 0.4908, 0.7326, 0.4908, 0.7326, 0.4883, 0.7655, 0.4883, 0.7655, 0.6389, 0.7326, 0.6389, 0.7326, 0.4908, 0.7655, 0.4908, 0.0, 0.6389, 0.0, 0.4908, 0.004094, 0.4908, 0.004094, 0.6389, 0.3704, 0.703, 0.3704, 0.7005, 0.3958, 0.7005, 0.3958, 0.703, 0.3663, 0.703, 0.3663, 0.7005, 0.3704, 0.7005, 0.3704, 0.703, 0.0, 0.6433, 0.0, 0.6389, 0.004094, 0.6389, 0.004094, 0.6433, 0.7655, 0.6433, 0.7326, 0.6433, 0.7326, 0.6389, 0.7655, 0.6389, 0.8635, 0.3021, 0.8307, 0.3021, 0.8307, 0.1539, 0.8635, 0.1539, 0.3663, 0.7005, 0.3663, 0.5523, 0.3704, 0.5523, 0.3704, 0.7005, 0.7655, 0.7295, 0.7326, 0.7295, 0.7326, 0.6433, 0.7655, 0.6433, 0.0, 0.7295, 0.0, 0.6433, 0.004094, 0.6433, 0.004094, 0.7295, 0.3704, 0.5523, 0.3704, 0.548, 0.397, 0.548, 0.397, 0.5523, 0.3663, 0.5523, 0.3663, 0.548, 0.3704, 0.548, 0.3704, 0.5523, 0.0, 0.7339, 0.0, 0.7295, 0.004094, 0.7295, 0.004094, 0.7339, 0.7655, 0.7339, 0.7326, 0.7339, 0.7326, 0.7295, 0.7655, 0.7295, 0.1972, 0.7939, 0.2301, 0.7939, 0.2301, 0.8801, 0.1972, 0.8801, 0.3663, 0.548, 0.3663, 0.4618, 0.3704, 0.4618, 0.3704, 0.548, 0.7655, 0.7896, 0.7326, 0.7896, 0.7326, 0.7339, 0.7655, 0.7339, 0.0, 0.7896, 0.0, 0.7339, 0.004094, 0.7339, 0.004094, 0.7896, 0.5512, 0.9498, 0.5512, 0.9827, 0.5221, 0.9827, 0.5221, 0.9498, 0.3663, 0.4618, 0.3663, 0.4574, 0.3704, 0.4574, 0.3704, 0.4618, 0.7654, 0.8597, 0.7654, 0.8926, 0.761, 0.8926, 0.761, 0.8597, 0.3704, 0.4618, 0.3704, 0.4574, 0.3995, 0.4574, 0.3995, 0.4618, 0.004094, 0.7339, 0.004094, 0.7295, 0.03315, 0.7295, 0.03315, 0.7339, 0.7984, 0.9827, 0.7984, 0.9498, 0.8274, 0.9498, 0.8274, 0.9827, 0.397, 0.5523, 0.397, 0.548, 0.3995, 0.548, 0.3995, 0.5523, 0.004094, 0.6433, 0.004094, 0.6389, 0.03067, 0.6389, 0.03067, 0.6433, 0.9596, 0.496, 0.9596, 0.4631, 0.9862, 0.4631, 0.9862, 0.496, 0.4854, 0.9504, 0.4854, 0.9833, 0.4588, 0.9833, 0.4588, 0.9504, 0.7655, 0.9801, 0.7655, 0.9472, 0.7699, 0.9472, 0.7699, 0.9801, 0.03067, 0.6433, 0.03067, 0.6389, 0.03315, 0.6389, 0.03315, 0.6433, 0.03067, 0.6433, 0.03315, 0.6433, 0.03315, 0.668, 0.03067, 0.668, 0.4588, 0.9504, 0.4588, 0.9833, 0.4564, 0.9833, 0.4564, 0.9504, 0.03067, 0.668, 0.03315, 0.668, 0.03315, 0.673, 0.03067, 0.673, 0.7699, 0.9801, 0.7699, 0.9472, 0.7946, 0.9472, 0.7946, 0.9801, 0.8641, 0.8721, 0.8312, 0.8721, 0.8312, 0.8473, 0.8641, 0.8473, 0.3995, 0.548, 0.397, 0.548, 0.397, 0.5233, 0.3995, 0.5233, 0.3995, 0.5183, 0.397, 0.5183, 0.397, 0.4874, 0.3995, 0.4874, 0.3995, 0.5233, 0.3995, 0.5183, 0.4607, 0.5183, 0.4607, 0.5233, 0.3995, 0.5233, 0.397, 0.5233, 0.397, 0.5183, 0.3995, 0.5183, 0.8641, 0.8473, 0.8312, 0.8473, 0.8312, 0.8424, 0.8641, 0.8424, 0.7622, 0.8268, 0.7622, 0.7939, 0.7647, 0.7939, 0.7647, 0.8268, 0.8641, 0.8424, 0.8312, 0.8424, 0.8312, 0.8115, 0.8641, 0.8115, 0.03067, 0.673, 0.03315, 0.673, 0.03315, 0.7039, 0.03067, 0.7039, 0.5588, 0.9492, 0.5588, 0.9163, 0.5897, 0.9163, 0.5897, 0.9492, 0.756, 0.9583, 0.756, 0.9254, 0.761, 0.9254, 0.761, 0.9583, 0.6903, 0.7939, 0.7232, 0.7939, 0.7232, 0.8551, 0.6903, 0.8551, 0.03315, 0.673, 0.03315, 0.668, 0.09434, 0.668, 0.09434, 0.673, 0.6574, 0.8551, 0.6245, 0.8551, 0.6245, 0.7939, 0.6574, 0.7939, 0.3958, 0.703, 0.3958, 0.7005, 0.4001, 0.7005, 0.4001, 0.703, 0.9595, 0.9561, 0.9595, 0.9233, 0.9849, 0.9233, 0.9849, 0.9561, 0.004094, 0.4908, 0.004094, 0.4883, 0.02944, 0.4883, 0.02944, 0.4908, 0.9595, 0.6274, 0.9595, 0.6603, 0.9342, 0.6603, 0.9342, 0.6274, 0.897, 0.9273, 0.8641, 0.9273, 0.8641, 0.9248, 0.897, 0.9248, 0.02944, 0.4908, 0.02944, 0.4883, 0.03376, 0.4883, 0.03376, 0.4908, 0.02944, 0.4908, 0.03376, 0.4908, 0.03376, 0.547, 0.02944, 0.547, 0.9342, 0.6274, 0.9342, 0.6603, 0.9299, 0.6603, 0.9299, 0.6274, 0.4001, 0.6443, 0.3958, 0.6443, 0.3958, 0.6406, 0.4001, 0.6406, 0.897, 0.9248, 0.8641, 0.9248, 0.8641, 0.8685, 0.897, 0.8685, 0.8641, 0.8115, 0.8312, 0.8115, 0.8312, 0.7552, 0.8641, 0.7552, 0.4001, 0.7005, 0.3958, 0.7005, 0.3958, 0.6443, 0.4001, 0.6443, 0.4001, 0.6406, 0.3958, 0.6406, 0.3958, 0.5837, 0.4001, 0.5837, 0.8641, 0.7552, 0.8312, 0.7552, 0.8312, 0.7515, 0.8641, 0.7515, 0.02944, 0.547, 0.03376, 0.547, 0.03376, 0.5507, 0.02944, 0.5507, 0.03376, 0.5507, 0.03376, 0.547, 0.09063, 0.547, 0.09063, 0.5507, 0.02944, 0.6076, 0.03376, 0.6076, 0.03376, 0.6119, 0.02944, 0.6119, 0.8641, 0.7515, 0.8312, 0.7515, 0.8312, 0.6947, 0.8641, 0.6947, 0.02944, 0.5507, 0.03376, 0.5507, 0.03376, 0.6076, 0.02944, 0.6076, 0.897, 0.4542, 0.9299, 0.4542, 0.9299, 0.5111, 0.897, 0.5111, 0.9293, 0.3616, 0.9293, 0.3287, 0.9336, 0.3287, 0.9336, 0.3616, 0.4001, 0.5837, 0.4001, 0.5794, 0.426, 0.5794, 0.426, 0.5837, 0.4001, 0.5837, 0.3958, 0.5837, 0.3958, 0.5794, 0.4001, 0.5794, 0.8641, 0.6947, 0.8312, 0.6947, 0.8312, 0.6903, 0.8641, 0.6903, 0.4632, 0.9176, 0.4632, 0.9504, 0.4582, 0.9504, 0.4582, 0.9176, 0.4891, 0.9176, 0.4891, 0.9504, 0.4632, 0.9504, 0.4632, 0.9176, 0.03376, 0.6119, 0.03376, 0.6076, 0.05973, 0.6076, 0.05973, 0.6119, 0.9336, 0.3616, 0.9336, 0.3287, 0.9596, 0.3287, 0.9596, 0.3616, 0.03287, 0.9438, 0.0, 0.9438, 0.0, 0.9394, 0.03287, 0.9394, 0.426, 0.5837, 0.426, 0.5794, 0.431, 0.5794, 0.431, 0.5837, 0.03287, 0.9394, 0.0, 0.9394, 0.0, 0.9098, 0.03287, 0.9098, 0.05973, 0.6119, 0.05973, 0.6076, 0.06467, 0.6076, 0.06467, 0.6119, 0.756, 0.9254, 0.756, 0.8926, 0.761, 0.8926, 0.761, 0.9254, 0.431, 0.5794, 0.426, 0.5794, 0.426, 0.5497, 0.431, 0.5497, 0.2958, 0.9671, 0.2958, 0.9343, 0.3255, 0.9343, 0.3255, 0.9671, 0.05973, 0.6119, 0.06467, 0.6119, 0.06467, 0.6416, 0.05973, 0.6416, 0.09063, 0.5507, 0.09063, 0.547, 0.09496, 0.547, 0.09496, 0.5507, 0.4001, 0.6443, 0.4001, 0.6406, 0.4569, 0.6406, 0.4569, 0.6443, 0.8312, 0.8721, 0.8641, 0.8721, 0.8641, 0.9289, 0.8312, 0.9289, 0.1315, 0.7939, 0.1644, 0.7939, 0.1644, 0.8508, 0.1315, 0.8508, 0.263, 0.7939, 0.2958, 0.7939, 0.2958, 0.8193, 0.263, 0.8193, 0.9293, 0.1731, 0.8964, 0.1731, 0.8964, 0.1459, 0.9293, 0.1459, 0.4569, 0.6443, 0.4569, 0.6406, 0.4613, 0.6406, 0.4613, 0.6443, 0.1315, 0.8508, 0.1644, 0.8508, 0.1644, 0.8551, 0.1315, 0.8551, 0.4866, 0.6443, 0.4866, 0.6406, 0.4916, 0.6406, 0.4916, 0.6443, 0.4613, 0.6443, 0.4613, 0.6406, 0.4866, 0.6406, 0.4866, 0.6443, 0.1315, 0.8551, 0.1644, 0.8551, 0.1644, 0.8805, 0.1315, 0.8805, 0.09496, 0.5507, 0.09496, 0.547, 0.1203, 0.547, 0.1203, 0.5507, 0.1252, 0.5507, 0.1252, 0.547, 0.1809, 0.547, 0.1809, 0.5507, 0.6903, 0.9813, 0.6903, 0.9485, 0.715, 0.9485, 0.715, 0.9813, 0.1203, 0.5507, 0.1203, 0.547, 0.1252, 0.547, 0.1252, 0.5507, 0.263, 0.8193, 0.2958, 0.8193, 0.2958, 0.8242, 0.263, 0.8242, 0.5472, 0.6443, 0.5472, 0.6406, 0.5509, 0.6406, 0.5509, 0.6443, 0.263, 0.8242, 0.2958, 0.8242, 0.2958, 0.8799, 0.263, 0.8799, 0.4916, 0.6443, 0.4916, 0.6406, 0.5472, 0.6406, 0.5472, 0.6443, 0.2301, 0.9357, 0.1972, 0.9357, 0.1972, 0.8801, 0.2301, 0.8801, 0.3944, 0.8966, 0.3616, 0.8966, 0.3616, 0.8928, 0.3944, 0.8928, 0.1846, 0.547, 0.1809, 0.547, 0.1809, 0.5235, 0.1846, 0.5235, 0.1809, 0.5507, 0.1809, 0.547, 0.1846, 0.547, 0.1846, 0.5507, 0.9595, 0.7589, 0.9595, 0.726, 0.9855, 0.726, 0.9855, 0.7589, 0.4613, 0.6134, 0.4569, 0.6134, 0.4569, 0.6096, 0.4613, 0.6096, 0.4613, 0.6406, 0.4569, 0.6406, 0.4569, 0.6134, 0.4613, 0.6134, 0.9595, 0.6274, 0.9595, 0.5946, 0.9867, 0.5946, 0.9867, 0.6274, 0.09063, 0.5507, 0.09496, 0.5507, 0.09496, 0.5779, 0.09063, 0.5779, 0.09063, 0.5816, 0.09496, 0.5816, 0.09496, 0.6082, 0.09063, 0.6082, 0.9293, 0.1459, 0.8964, 0.1459, 0.8964, 0.1422, 0.9293, 0.1422, 0.09063, 0.5779, 0.09496, 0.5779, 0.09496, 0.5816, 0.09063, 0.5816, 0.9596, 0.06574, 0.9596, 0.03287, 0.9886, 0.03287, 0.9886, 0.06574, 0.09063, 0.6082, 0.09496, 0.6082, 0.09496, 0.6125, 0.09063, 0.6125, 0.5917, 0.7939, 0.6245, 0.7939, 0.6245, 0.8205, 0.5917, 0.8205, 0.4613, 0.6096, 0.4569, 0.6096, 0.4569, 0.5831, 0.4613, 0.5831, 0.9293, 0.1422, 0.8964, 0.1422, 0.8964, 0.1156, 0.9293, 0.1156, 0.5917, 0.8249, 0.6245, 0.8249, 0.6245, 0.8502, 0.5917, 0.8502, 0.5917, 0.8205, 0.6245, 0.8205, 0.6245, 0.8249, 0.5917, 0.8249, 0.4613, 0.5831, 0.4569, 0.5831, 0.4569, 0.5787, 0.4613, 0.5787, 0.4613, 0.5831, 0.4613, 0.5787, 0.5181, 0.5787, 0.5181, 0.5831, 0.4613, 0.5534, 0.4569, 0.5534, 0.4569, 0.5478, 0.4613, 0.5478, 0.4613, 0.5787, 0.4569, 0.5787, 0.4569, 0.5534, 0.4613, 0.5534, 0.9855, 0.3973, 0.9855, 0.4302, 0.9601, 0.4302, 0.9601, 0.3973, 0.09063, 0.6125, 0.09496, 0.6125, 0.09496, 0.6379, 0.09063, 0.6379, 0.8641, 0.9601, 0.8641, 0.9273, 0.8684, 0.9273, 0.8684, 0.9601, 0.09496, 0.6434, 0.09496, 0.6379, 0.1203, 0.6379, 0.1203, 0.6434, 0.09063, 0.6379, 0.09496, 0.6379, 0.09496, 0.6434, 0.09063, 0.6434, 0.5917, 0.8502, 0.6245, 0.8502, 0.6245, 0.8558, 0.5917, 0.8558, 0.1203, 0.6434, 0.1203, 0.6379, 0.1246, 0.6379, 0.1246, 0.6434, 0.9595, 0.9233, 0.9595, 0.9561, 0.9342, 0.9561, 0.9342, 0.9233, 0.4613, 0.5534, 0.4613, 0.5478, 0.4866, 0.5478, 0.4866, 0.5534, 0.8684, 0.9601, 0.8684, 0.9273, 0.8938, 0.9273, 0.8938, 0.9601, 0.4273, 0.8601, 0.3944, 0.8601, 0.3944, 0.8545, 0.4273, 0.8545, 0.4273, 0.8545, 0.3944, 0.8545, 0.3944, 0.7989, 0.4273, 0.7989, 0.4866, 0.5534, 0.4866, 0.5478, 0.4909, 0.5478, 0.4909, 0.5534, 0.9342, 0.9233, 0.9342, 0.9561, 0.9299, 0.9561, 0.9299, 0.9233, 0.1203, 0.6991, 0.1246, 0.6991, 0.1246, 0.704, 0.1203, 0.704, 0.4909, 0.5478, 0.4866, 0.5478, 0.4866, 0.4922, 0.4909, 0.4922, 0.2958, 0.8786, 0.3287, 0.8786, 0.3287, 0.9343, 0.2958, 0.9343, 0.1203, 0.6434, 0.1246, 0.6434, 0.1246, 0.6991, 0.1203, 0.6991, 0.1568, 0.9684, 0.1568, 0.9355, 0.1612, 0.9355, 0.1612, 0.9684, 0.1203, 0.6991, 0.1203, 0.704, 0.09496, 0.704, 0.09496, 0.6991, 0.4909, 0.4922, 0.4866, 0.4922, 0.4866, 0.4873, 0.4909, 0.4873, 0.4273, 0.7989, 0.3944, 0.7989, 0.3944, 0.7939, 0.4273, 0.7939, 0.09496, 0.6991, 0.09496, 0.704, 0.09125, 0.704, 0.09125, 0.6991, 0.3944, 0.8601, 0.4273, 0.8601, 0.4273, 0.8854, 0.3944, 0.8854, 0.4866, 0.4873, 0.4866, 0.4922, 0.4613, 0.4922, 0.4613, 0.4873, 0.1568, 0.9355, 0.1568, 0.9684, 0.1315, 0.9684, 0.1315, 0.9355, 0.09125, 0.6991, 0.09125, 0.704, 0.06529, 0.704, 0.06529, 0.6991, 0.3944, 0.8854, 0.4273, 0.8854, 0.4273, 0.8891, 0.3944, 0.8891, 0.4613, 0.4873, 0.4613, 0.4922, 0.4576, 0.4922, 0.4576, 0.4873, 0.4613, 0.4873, 0.4576, 0.4873, 0.4576, 0.4588, 0.4613, 0.4588, 0.4316, 0.4873, 0.4316, 0.4922, 0.4273, 0.4922, 0.4273, 0.4873, 0.3944, 0.8891, 0.4273, 0.8891, 0.4273, 0.9151, 0.3944, 0.9151, 0.4576, 0.4873, 0.4576, 0.4922, 0.4316, 0.4922, 0.4316, 0.4873, 0.9855, 0.8575, 0.9855, 0.8904, 0.9595, 0.8904, 0.9595, 0.8575, 0.6245, 0.8551, 0.6574, 0.8551, 0.6574, 0.8601, 0.6245, 0.8601, 0.06096, 0.704, 0.06529, 0.704, 0.06529, 0.7597, 0.06096, 0.7597, 0.06529, 0.6991, 0.06529, 0.704, 0.06096, 0.704, 0.06096, 0.6991, 0.3944, 0.9151, 0.4273, 0.9151, 0.4273, 0.9194, 0.3944, 0.9194, 0.4931, 0.8619, 0.4602, 0.8619, 0.4602, 0.8576, 0.4931, 0.8576, 0.4931, 0.9176, 0.4602, 0.9176, 0.4602, 0.8619, 0.4931, 0.8619, 0.4316, 0.4873, 0.4273, 0.4873, 0.4273, 0.4316, 0.4316, 0.4316, 0.6245, 0.8601, 0.6574, 0.8601, 0.6574, 0.9157, 0.6245, 0.9157, 0.7232, 0.9485, 0.6903, 0.9485, 0.6903, 0.9441, 0.7232, 0.9441, 0.06096, 0.7597, 0.06529, 0.7597, 0.06529, 0.764, 0.06096, 0.764, 0.7232, 0.9441, 0.6903, 0.9441, 0.6903, 0.9151, 0.7232, 0.9151, 0.4316, 0.4316, 0.4273, 0.4316, 0.4273, 0.4273, 0.4316, 0.4273, 0.9862, 0.496, 0.9862, 0.4631, 0.9905, 0.4631, 0.9905, 0.496, 0.06096, 0.7597, 0.06096, 0.764, 0.03191, 0.764, 0.03191, 0.7597, 0.5588, 0.9821, 0.5588, 0.9492, 0.5879, 0.9492, 0.5879, 0.9821, 0.4273, 0.4273, 0.4273, 0.4316, 0.3982, 0.4316, 0.3982, 0.4273, 0.0985, 0.9511, 0.0985, 0.9839, 0.09479, 0.9839, 0.09479, 0.9511, 0.9596, 0.263, 0.9596, 0.2301, 0.988, 0.2301, 0.988, 0.263, 0.988, 0.2958, 0.988, 0.3287, 0.9596, 0.3287, 0.9596, 0.2958, 0.09125, 0.704, 0.09496, 0.704, 0.09496, 0.7325, 0.09125, 0.7325, 0.8312, 0.3973, 0.8641, 0.3973, 0.8641, 0.5445, 0.8312, 0.5445, 0.897, 0.5679, 0.9299, 0.5679, 0.9299, 0.6248, 0.897, 0.6248, 0.5588, 0.917, 0.5259, 0.917, 0.5259, 0.8601, 0.5588, 0.8601, 0.09496, 0.6125, 0.09496, 0.6082, 0.1518, 0.6082, 0.1518, 0.6125, 0.8312, 0.7618, 0.7984, 0.7618, 0.7984, 0.7575, 0.8312, 0.7575, 0.1518, 0.6125, 0.1518, 0.6082, 0.1549, 0.6082, 0.1549, 0.6125, 0.5588, 0.8601, 0.5259, 0.8601, 0.5259, 0.857, 0.5588, 0.857, 0.5181, 0.5831, 0.5181, 0.5787, 0.5212, 0.5787, 0.5212, 0.5831, 0.5212, 0.4316, 0.5181, 0.4316, 0.5181, 0.4267, 0.5212, 0.4267, 0.1518, 0.6125, 0.1549, 0.6125, 0.1549, 0.7597, 0.1518, 0.7597, 0.5212, 0.5787, 0.5181, 0.5787, 0.5181, 0.4316, 0.5212, 0.4316, 0.8312, 0.7575, 0.7984, 0.7575, 0.7984, 0.6104, 0.8312, 0.6104, 0.5588, 0.797, 0.5259, 0.797, 0.5259, 0.7939, 0.5588, 0.7939, 0.8312, 0.6104, 0.7984, 0.6104, 0.7984, 0.6054, 0.8312, 0.6054, 0.1518, 0.7597, 0.1549, 0.7597, 0.1549, 0.7646, 0.1518, 0.7646, 0.5181, 0.4267, 0.5181, 0.4316, 0.4922, 0.4316, 0.4922, 0.4267, 0.4922, 0.4267, 0.4922, 0.4316, 0.4872, 0.4316, 0.4872, 0.4267, 0.5259, 0.797, 0.5588, 0.797, 0.5588, 0.823, 0.5259, 0.823, 0.1518, 0.7597, 0.1518, 0.7646, 0.1259, 0.7646, 0.1259, 0.7597, 0.9595, 0.8247, 0.9595, 0.7918, 0.9855, 0.7918, 0.9855, 0.8247, 0.1209, 0.7597, 0.1209, 0.7646, 0.09187, 0.7646, 0.09187, 0.7597, 0.9293, 0.1644, 0.9293, 0.1315, 0.9596, 0.1315, 0.9596, 0.1644, 0.1259, 0.7597, 0.1259, 0.7646, 0.1209, 0.7646, 0.1209, 0.7597, 0.5259, 0.823, 0.5588, 0.823, 0.5588, 0.8279, 0.5259, 0.8279, 0.6826, 0.9815, 0.6826, 0.9486, 0.6876, 0.9486, 0.6876, 0.9815, 0.5259, 0.8279, 0.5588, 0.8279, 0.5588, 0.857, 0.5259, 0.857, 0.4872, 0.4267, 0.4872, 0.4316, 0.4582, 0.4316, 0.4582, 0.4267, 0.09861, 0.9835, 0.09861, 0.9507, 0.1277, 0.9507, 0.1277, 0.9835, 0.1908, 0.9684, 0.1908, 0.9355, 0.1958, 0.9355, 0.1958, 0.9684, 0.1259, 0.7597, 0.1209, 0.7597, 0.1209, 0.7294, 0.1259, 0.7294, 0.4872, 0.4316, 0.4922, 0.4316, 0.4922, 0.4619, 0.4872, 0.4619, 0.9596, 0.1644, 0.9596, 0.1972, 0.9293, 0.1972, 0.9293, 0.1644, 0.8274, 0.9827, 0.8274, 0.9498, 0.8311, 0.9498, 0.8311, 0.9827, 0.4569, 0.6096, 0.4569, 0.6134, 0.4279, 0.6134, 0.4279, 0.6096, 0.5221, 0.9498, 0.5221, 0.9827, 0.4931, 0.9827, 0.4931, 0.9498, 0.09063, 0.5779, 0.09063, 0.5816, 0.06158, 0.5816, 0.06158, 0.5779, 0.4866, 0.669, 0.4916, 0.669, 0.4916, 0.6733, 0.4866, 0.6733, 0.4866, 0.6443, 0.4916, 0.6443, 0.4916, 0.669, 0.4866, 0.669, 0.9799, 0.9561, 0.9799, 0.989, 0.9552, 0.989, 0.9552, 0.9561, 0.1252, 0.547, 0.1203, 0.547, 0.1203, 0.5223, 0.1252, 0.5223, 0.5917, 0.7989, 0.5588, 0.7989, 0.5588, 0.7939, 0.5917, 0.7939, 0.4866, 0.669, 0.4866, 0.6733, 0.4291, 0.6733, 0.4291, 0.669, 0.1252, 0.5223, 0.1203, 0.5223, 0.1203, 0.518, 0.1252, 0.518, 0.715, 0.9813, 0.715, 0.9485, 0.7193, 0.9485, 0.7193, 0.9813, 0.9898, 0.7589, 0.9898, 0.7918, 0.9855, 0.7918, 0.9855, 0.7589, 0.8964, 0.05811, 0.9293, 0.05811, 0.9293, 0.1156, 0.8964, 0.1156, 0.1203, 0.518, 0.1203, 0.5223, 0.06282, 0.5223, 0.06282, 0.518, 0.5588, 0.7989, 0.5917, 0.7989, 0.5917, 0.8564, 0.5588, 0.8564, 0.4273, 0.8576, 0.4602, 0.8576, 0.4602, 0.9176, 0.4273, 0.9176, 0.5509, 0.6406, 0.5472, 0.6406, 0.5472, 0.6146, 0.5509, 0.6146, 0.1809, 0.5507, 0.1846, 0.5507, 0.1846, 0.5767, 0.1809, 0.5767, 0.3944, 0.8928, 0.3616, 0.8928, 0.3616, 0.8669, 0.3944, 0.8669, 0.4602, 0.8539, 0.4931, 0.8539, 0.4931, 0.8576, 0.4602, 0.8576, 0.1809, 0.5767, 0.1846, 0.5767, 0.1846, 0.5829, 0.1809, 0.5829, 0.3944, 0.8669, 0.3616, 0.8669, 0.3616, 0.8607, 0.3944, 0.8607, 0.5509, 0.6146, 0.5472, 0.6146, 0.5472, 0.6084, 0.5509, 0.6084, 0.756, 0.8597, 0.756, 0.8268, 0.7622, 0.8268, 0.7622, 0.8597, 0.1809, 0.5767, 0.1809, 0.5829, 0.1209, 0.5829, 0.1209, 0.5767, 0.4931, 0.8539, 0.4602, 0.8539, 0.4602, 0.7939, 0.4931, 0.7939, 0.5472, 0.6084, 0.5472, 0.6146, 0.4872, 0.6146, 0.4872, 0.6084, 0.1846, 0.5235, 0.1809, 0.5235, 0.1809, 0.5186, 0.1846, 0.5186, 0.3616, 0.8966, 0.3944, 0.8966, 0.3944, 0.92, 0.3616, 0.92, 0.5472, 0.6443, 0.5509, 0.6443, 0.5509, 0.6677, 0.5472, 0.6677, 0.988, 0.263, 0.988, 0.2958, 0.9645, 0.2958, 0.9645, 0.263, 0.9595, 0.6932, 0.9595, 0.726, 0.9558, 0.726, 0.9558, 0.6932, 0.9558, 0.6932, 0.9558, 0.726, 0.9299, 0.726, 0.9299, 0.6932, 0.5472, 0.6677, 0.5509, 0.6677, 0.5509, 0.6727, 0.5472, 0.6727, 0.9645, 0.263, 0.9645, 0.2958, 0.9596, 0.2958, 0.9596, 0.263, 0.2105, 0.5235, 0.2105, 0.5186, 0.2155, 0.5186, 0.2155, 0.5235, 0.5509, 0.6727, 0.5509, 0.6677, 0.5769, 0.6677, 0.5769, 0.6727, 0.3616, 0.9529, 0.3616, 0.92, 0.3875, 0.92, 0.3875, 0.9529, 0.1846, 0.5235, 0.1846, 0.5186, 0.2105, 0.5186, 0.2105, 0.5235, 0.7232, 0.948, 0.7232, 0.9151, 0.7281, 0.9151, 0.7281, 0.948, 0.3875, 0.9529, 0.3875, 0.92, 0.3925, 0.92, 0.3925, 0.9529, 0.5769, 0.6727, 0.5769, 0.6677, 0.5818, 0.6677, 0.5818, 0.6727, 0.5769, 0.6727, 0.5818, 0.6727, 0.5818, 0.6999, 0.5769, 0.6999, 0.8964, 0.1731, 0.9293, 0.1731, 0.9293, 0.2299, 0.8964, 0.2299, 0.7281, 0.948, 0.7281, 0.9151, 0.7553, 0.9151, 0.7553, 0.948, 0.9299, 0.4542, 0.897, 0.4542, 0.897, 0.427, 0.9299, 0.427, 0.2155, 0.5186, 0.2105, 0.5186, 0.2105, 0.4914, 0.2155, 0.4914, 0.2155, 0.4871, 0.2105, 0.4871, 0.2105, 0.4617, 0.2155, 0.4617, 0.2155, 0.4914, 0.2105, 0.4914, 0.2105, 0.4871, 0.2155, 0.4871, 0.9299, 0.427, 0.897, 0.427, 0.897, 0.4227, 0.9299, 0.4227, 0.5769, 0.6999, 0.5818, 0.6999, 0.5818, 0.7042, 0.5769, 0.7042, 0.5769, 0.7296, 0.5818, 0.7296, 0.5818, 0.7345, 0.5769, 0.7345, 0.9299, 0.4227, 0.897, 0.4227, 0.897, 0.3973, 0.9299, 0.3973, 0.5769, 0.7042, 0.5818, 0.7042, 0.5818, 0.7296, 0.5769, 0.7296, 0.5588, 0.8564, 0.5917, 0.8564, 0.5917, 0.8817, 0.5588, 0.8817, 0.2155, 0.4568, 0.2105, 0.4568, 0.2105, 0.4296, 0.2155, 0.4296, 0.5588, 0.8817, 0.5917, 0.8817, 0.5917, 0.8867, 0.5588, 0.8867, 0.2155, 0.4617, 0.2105, 0.4617, 0.2105, 0.4568, 0.2155, 0.4568, 0.9299, 0.7589, 0.9299, 0.726, 0.9595, 0.726, 0.9595, 0.7589, 0.2155, 0.4296, 0.2105, 0.4296, 0.2105, 0.4271, 0.2155, 0.4271, 0.9867, 0.6274, 0.9867, 0.6603, 0.9595, 0.6603, 0.9595, 0.6274, 0.5769, 0.7345, 0.5818, 0.7345, 0.5818, 0.7617, 0.5769, 0.7617, 0.5588, 0.8867, 0.5917, 0.8867, 0.5917, 0.9139, 0.5588, 0.9139, 0.8307, 0.2167, 0.7978, 0.2167, 0.7978, 0.2118, 0.8307, 0.2118, 0.5769, 0.7617, 0.5769, 0.7642, 0.5212, 0.7642, 0.5212, 0.7617, 0.5769, 0.7617, 0.5818, 0.7617, 0.5818, 0.7642, 0.5769, 0.7642, 0.5588, 0.9139, 0.5917, 0.9139, 0.5917, 0.9163, 0.5588, 0.9163, 0.5561, 0.9498, 0.5561, 0.9827, 0.5512, 0.9827, 0.5512, 0.9498, 0.2105, 0.4568, 0.2105, 0.4617, 0.1809, 0.4617, 0.1809, 0.4568, 0.5769, 0.7296, 0.5769, 0.7345, 0.5472, 0.7345, 0.5472, 0.7296, 0.8609, 0.9289, 0.8609, 0.9618, 0.8312, 0.9618, 0.8312, 0.9289, 0.9293, 0.2958, 0.9293, 0.263, 0.9553, 0.263, 0.9553, 0.2958, 0.2155, 0.4914, 0.2155, 0.4871, 0.2724, 0.4871, 0.2724, 0.4914, 0.5818, 0.7042, 0.5818, 0.6999, 0.6387, 0.6999, 0.6387, 0.7042, 0.9293, 0.3437, 0.8964, 0.3437, 0.8964, 0.2868, 0.9293, 0.2868, 0.897, 0.8204, 0.9299, 0.8204, 0.9299, 0.8248, 0.897, 0.8248, 0.6387, 0.7042, 0.6387, 0.6999, 0.6436, 0.6999, 0.6436, 0.7042, 0.6387, 0.7042, 0.6436, 0.7042, 0.6436, 0.7302, 0.6387, 0.7302, 0.2724, 0.4914, 0.2724, 0.4871, 0.2773, 0.4871, 0.2773, 0.4914, 0.2724, 0.5173, 0.2773, 0.5173, 0.2773, 0.5217, 0.2724, 0.5217, 0.2724, 0.4914, 0.2773, 0.4914, 0.2773, 0.5173, 0.2724, 0.5173, 0.9299, 0.8204, 0.897, 0.8204, 0.897, 0.7945, 0.9299, 0.7945, 0.6436, 0.6999, 0.6387, 0.6999, 0.6387, 0.6739, 0.6436, 0.6739, 0.6903, 0.8551, 0.7232, 0.8551, 0.7232, 0.8601, 0.6903, 0.8601, 0.9553, 0.2958, 0.9553, 0.263, 0.9596, 0.263, 0.9596, 0.2958, 0.6436, 0.6739, 0.6387, 0.6739, 0.6387, 0.6696, 0.6436, 0.6696, 0.6436, 0.6739, 0.6436, 0.6696, 0.6696, 0.6696, 0.6696, 0.6739, 0.6903, 0.886, 0.7232, 0.886, 0.7232, 0.8904, 0.6903, 0.8904, 0.6903, 0.8601, 0.7232, 0.8601, 0.7232, 0.886, 0.6903, 0.886, 0.9855, 0.8247, 0.9855, 0.8575, 0.9595, 0.8575, 0.9595, 0.8247, 0.2773, 0.5217, 0.2773, 0.5173, 0.3033, 0.5173, 0.3033, 0.5217, 0.3076, 0.5217, 0.3076, 0.5173, 0.3323, 0.5173, 0.3323, 0.5217, 0.3033, 0.5217, 0.3033, 0.5173, 0.3076, 0.5173, 0.3076, 0.5217, 0.6696, 0.6739, 0.6739, 0.6739, 0.6739, 0.7024, 0.6696, 0.7024, 0.6696, 0.6739, 0.6696, 0.6696, 0.6739, 0.6696, 0.6739, 0.6739, 0.6986, 0.6739, 0.6986, 0.6696, 0.703, 0.6696, 0.703, 0.6739, 0.7522, 0.948, 0.7522, 0.9808, 0.7275, 0.9808, 0.7275, 0.948, 0.6739, 0.6739, 0.6739, 0.6696, 0.6986, 0.6696, 0.6986, 0.6739, 0.6903, 0.8904, 0.7232, 0.8904, 0.7232, 0.9151, 0.6903, 0.9151, 0.9299, 0.941, 0.897, 0.941, 0.897, 0.9366, 0.9299, 0.9366, 0.3323, 0.5217, 0.3366, 0.5217, 0.3366, 0.5513, 0.3323, 0.5513, 0.3323, 0.5217, 0.3323, 0.5173, 0.3366, 0.5173, 0.3366, 0.5217, 0.7275, 0.948, 0.7275, 0.9808, 0.7232, 0.9808, 0.7232, 0.948, 0.9849, 0.989, 0.9849, 0.9561, 0.9892, 0.9561, 0.9892, 0.989, 0.2301, 0.9684, 0.2301, 0.9356, 0.2598, 0.9356, 0.2598, 0.9684, 0.703, 0.6696, 0.6986, 0.6696, 0.6986, 0.6399, 0.703, 0.6399, 0.9299, 0.9366, 0.897, 0.9366, 0.897, 0.907, 0.9299, 0.907, 0.9893, 0.8904, 0.9893, 0.9233, 0.985, 0.9233, 0.985, 0.8904, 0.9881, 0.0, 0.9881, 0.03287, 0.9596, 0.03287, 0.9596, 0.0, 0.3076, 0.5173, 0.3033, 0.5173, 0.3033, 0.4889, 0.3076, 0.4889, 0.9596, 0.1644, 0.9596, 0.1315, 0.988, 0.1315, 0.988, 0.1644, 0.9596, 0.06574, 0.9596, 0.09861, 0.9293, 0.09861, 0.9293, 0.06574, 0.9855, 0.7589, 0.9855, 0.7918, 0.9595, 0.7918, 0.9595, 0.7589, 0.2773, 0.4871, 0.2724, 0.4871, 0.2724, 0.4611, 0.2773, 0.4611, 0.897, 0.8248, 0.9299, 0.8248, 0.9299, 0.8507, 0.897, 0.8507, 0.6574, 0.8242, 0.6903, 0.8242, 0.6903, 0.8292, 0.6574, 0.8292, 0.2773, 0.4611, 0.2724, 0.4611, 0.2724, 0.4574, 0.2773, 0.4574, 0.6574, 0.8292, 0.6903, 0.8292, 0.6903, 0.8551, 0.6574, 0.8551, 0.6387, 0.7302, 0.6436, 0.7302, 0.6436, 0.7339, 0.6387, 0.7339, 0.6244, 0.9486, 0.6244, 0.9815, 0.6207, 0.9815, 0.6207, 0.9486, 0.6387, 0.7302, 0.6387, 0.7339, 0.6084, 0.7339, 0.6084, 0.7302, 0.6903, 0.8242, 0.6574, 0.8242, 0.6574, 0.7939, 0.6903, 0.7939, 0.2724, 0.4574, 0.2724, 0.4611, 0.2421, 0.4611, 0.2421, 0.4574, 0.6696, 0.7339, 0.6696, 0.7302, 0.6727, 0.7302, 0.6727, 0.7339, 0.2773, 0.4611, 0.2773, 0.4574, 0.3033, 0.4574, 0.3033, 0.4611, 0.1972, 0.9355, 0.1644, 0.9355, 0.1644, 0.9095, 0.1972, 0.9095, 0.6436, 0.7339, 0.6436, 0.7302, 0.6696, 0.7302, 0.6696, 0.7339, 0.9601, 0.3973, 0.9601, 0.4302, 0.9342, 0.4302, 0.9342, 0.3973, 0.9595, 0.726, 0.9595, 0.6932, 0.9861, 0.6932, 0.9861, 0.726, 0.3033, 0.4611, 0.3033, 0.4574, 0.3064, 0.4574, 0.3064, 0.4611, 0.1972, 0.9095, 0.1644, 0.9095, 0.1644, 0.9064, 0.1972, 0.9064, 0.3323, 0.4611, 0.3323, 0.4574, 0.3366, 0.4574, 0.3366, 0.4611, 0.3064, 0.4611, 0.3064, 0.4574, 0.3323, 0.4574, 0.3323, 0.4611, 0.1972, 0.9064, 0.1644, 0.9064, 0.1644, 0.8805, 0.1972, 0.8805, 0.6727, 0.7339, 0.6727, 0.7302, 0.6986, 0.7302, 0.6986, 0.7339, 0.8964, 0.374, 0.9293, 0.374, 0.9293, 0.3777, 0.8964, 0.3777, 0.3323, 0.4611, 0.3366, 0.4611, 0.3366, 0.4914, 0.3323, 0.4914, 0.6986, 0.7339, 0.6986, 0.7302, 0.703, 0.7302, 0.703, 0.7339, 0.9342, 0.3973, 0.9342, 0.4302, 0.9299, 0.4302, 0.9299, 0.3973, 0.9861, 0.726, 0.9861, 0.6932, 0.9904, 0.6932, 0.9904, 0.726, 0.9293, 0.3287, 0.9293, 0.2958, 0.9596, 0.2958, 0.9596, 0.3287, 0.703, 0.7302, 0.6986, 0.7302, 0.6986, 0.6999, 0.703, 0.6999, 0.9293, 0.374, 0.8964, 0.374, 0.8964, 0.3437, 0.9293, 0.3437, 0.6696, 0.7605, 0.6727, 0.7605, 0.6727, 0.7636, 0.6696, 0.7636, 0.3064, 0.4574, 0.3033, 0.4574, 0.3033, 0.4308, 0.3064, 0.4308, 0.1908, 0.9355, 0.1908, 0.9684, 0.1642, 0.9684, 0.1642, 0.9355, 0.6696, 0.7339, 0.6727, 0.7339, 0.6727, 0.7605, 0.6696, 0.7605, 0.5259, 0.857, 0.4931, 0.857, 0.4931, 0.8539, 0.5259, 0.8539, 0.1642, 0.9355, 0.1642, 0.9684, 0.1612, 0.9684, 0.1612, 0.9355, 0.3064, 0.4308, 0.3033, 0.4308, 0.3033, 0.4277, 0.3064, 0.4277, 0.5259, 0.8539, 0.4931, 0.8539, 0.4931, 0.7977, 0.5259, 0.7977, 0.7289, 0.7636, 0.7289, 0.7605, 0.7326, 0.7605, 0.7326, 0.7636, 0.897, 0.8507, 0.9299, 0.8507, 0.9299, 0.907, 0.897, 0.907, 0.6727, 0.7636, 0.6727, 0.7605, 0.7289, 0.7605, 0.7289, 0.7636, 0.3064, 0.4308, 0.3064, 0.4277, 0.3626, 0.4277, 0.3626, 0.4308, 0.8307, 0.1508, 0.8635, 0.1508, 0.8635, 0.1539, 0.8307, 0.1539, 0.8635, 0.1508, 0.8307, 0.1508, 0.8307, 0.004945, 0.8635, 0.004945, 0.3626, 0.4308, 0.3626, 0.4277, 0.3663, 0.4277, 0.3663, 0.4308, 0.5259, 0.7977, 0.4931, 0.7977, 0.4931, 0.7939, 0.5259, 0.7939, 0.3626, 0.5767, 0.3663, 0.5767, 0.3663, 0.5816, 0.3626, 0.5816, 0.8312, 0.5445, 0.8641, 0.5445, 0.8641, 0.6903, 0.8312, 0.6903, 0.3626, 0.4308, 0.3663, 0.4308, 0.3663, 0.5767, 0.3626, 0.5767, 0.7326, 0.7605, 0.7289, 0.7605, 0.7289, 0.6146, 0.7326, 0.6146, 0.9558, 0.5617, 0.9558, 0.5288, 0.9595, 0.5288, 0.9595, 0.5617, 0.8635, 0.004945, 0.8307, 0.004945, 0.8307, 0.0, 0.8635, 0.0, 0.7326, 0.6146, 0.7289, 0.6146, 0.7289, 0.6096, 0.7326, 0.6096, 0.9558, 0.5288, 0.9558, 0.5617, 0.9299, 0.5617, 0.9299, 0.5288, 0.703, 0.6096, 0.703, 0.6146, 0.6986, 0.6146, 0.6986, 0.6096, 0.7289, 0.6096, 0.7289, 0.6146, 0.703, 0.6146, 0.703, 0.6096, 0.3626, 0.5767, 0.3626, 0.5816, 0.3366, 0.5816, 0.3366, 0.5767, 0.9299, 0.4631, 0.9299, 0.4302, 0.9558, 0.4302, 0.9558, 0.4631, 0.06574, 0.9511, 0.06574, 0.9182, 0.07069, 0.9182, 0.07069, 0.9511, 0.07069, 0.9511, 0.07069, 0.9182, 0.09665, 0.9182, 0.09665, 0.9511, 0.3366, 0.5767, 0.3366, 0.5816, 0.3323, 0.5816, 0.3323, 0.5767, 0.9558, 0.4631, 0.9558, 0.4302, 0.9601, 0.4302, 0.9601, 0.4631, 0.703, 0.5837, 0.6986, 0.5837, 0.6986, 0.5787, 0.703, 0.5787, 0.3323, 0.5816, 0.3366, 0.5816, 0.3366, 0.6076, 0.3323, 0.6076, 0.1295, 0.9178, 0.1295, 0.9507, 0.1036, 0.9507, 0.1036, 0.9178, 0.703, 0.6096, 0.6986, 0.6096, 0.6986, 0.5837, 0.703, 0.5837, 0.988, 0.3616, 0.988, 0.3944, 0.9837, 0.3944, 0.9837, 0.3616, 0.1036, 0.9178, 0.1036, 0.9507, 0.09861, 0.9507, 0.09861, 0.9178, 0.3323, 0.6076, 0.3366, 0.6076, 0.3366, 0.6125, 0.3323, 0.6125, 0.3323, 0.6076, 0.3323, 0.6125, 0.3082, 0.6125, 0.3082, 0.6076, 0.6745, 0.5787, 0.6745, 0.5837, 0.6683, 0.5837, 0.6683, 0.5787, 0.9837, 0.3616, 0.9837, 0.3944, 0.9596, 0.3944, 0.9596, 0.3616, 0.9293, 0.1315, 0.9293, 0.09861, 0.9534, 0.09861, 0.9534, 0.1315, 0.6986, 0.5787, 0.6986, 0.5837, 0.6745, 0.5837, 0.6745, 0.5787, 0.06574, 0.8836, 0.09861, 0.8836, 0.09861, 0.8885, 0.06574, 0.8885, 0.9534, 0.1315, 0.9534, 0.09861, 0.9596, 0.09861, 0.9596, 0.1315, 0.3082, 0.6076, 0.3082, 0.6125, 0.302, 0.6125, 0.302, 0.6076, 0.302, 0.6125, 0.3082, 0.6125, 0.3082, 0.6422, 0.302, 0.6422, 0.7622, 0.7939, 0.7622, 0.8268, 0.756, 0.8268, 0.756, 0.7939, 0.6745, 0.5787, 0.6683, 0.5787, 0.6683, 0.5491, 0.6745, 0.5491, 0.06574, 0.8885, 0.09861, 0.8885, 0.09861, 0.9182, 0.06574, 0.9182, 0.9595, 0.7918, 0.9595, 0.8247, 0.9299, 0.8247, 0.9299, 0.7918, 0.1549, 0.4271, 0.1549, 0.4296, 0.1512, 0.4296, 0.1512, 0.4271, 0.2105, 0.4271, 0.2105, 0.4296, 0.1549, 0.4296, 0.1549, 0.4271, 0.7978, 0.2167, 0.8307, 0.2167, 0.8307, 0.2723, 0.7978, 0.2723, 0.263, 0.9356, 0.2301, 0.9356, 0.2301, 0.8799, 0.263, 0.8799, 0.7984, 0.7618, 0.8312, 0.7618, 0.8312, 0.8823, 0.7984, 0.8823, 0.897, 0.5111, 0.9299, 0.5111, 0.9299, 0.5679, 0.897, 0.5679, 0.5212, 0.7617, 0.5212, 0.7642, 0.5175, 0.7642, 0.5175, 0.7617, 0.7978, 0.2723, 0.8307, 0.2723, 0.8307, 0.276, 0.7978, 0.276, 0.7647, 0.8268, 0.7647, 0.8597, 0.7622, 0.8597, 0.7622, 0.8268, 0.5175, 0.7617, 0.5175, 0.7642, 0.397, 0.7642, 0.397, 0.7617, 0.7978, 0.276, 0.8307, 0.276, 0.8307, 0.3966, 0.7978, 0.3966, 0.1512, 0.4271, 0.1512, 0.4296, 0.03067, 0.4296, 0.03067, 0.4271, 0.1512, 0.4864, 0.1549, 0.4864, 0.1549, 0.4908, 0.1512, 0.4908, 0.9293, 0.2868, 0.8964, 0.2868, 0.8964, 0.2299, 0.9293, 0.2299, 0.5212, 0.7617, 0.5175, 0.7617, 0.5175, 0.7048, 0.5212, 0.7048, 0.1512, 0.4296, 0.1549, 0.4296, 0.1549, 0.4864, 0.1512, 0.4864, 0.5212, 0.7005, 0.5175, 0.7005, 0.5175, 0.669, 0.5212, 0.669, 0.988, 0.3287, 0.988, 0.3616, 0.9596, 0.3616, 0.9596, 0.3287, 0.5212, 0.7048, 0.5175, 0.7048, 0.5175, 0.7005, 0.5212, 0.7005, 0.5175, 0.7005, 0.5175, 0.7048, 0.431, 0.7048, 0.431, 0.7005, 0.06563, 0.9518, 0.06563, 0.9846, 0.06192, 0.9846, 0.06192, 0.9518, 0.6561, 0.9486, 0.6561, 0.9157, 0.6876, 0.9157, 0.6876, 0.9486, 0.1512, 0.4908, 0.1549, 0.4908, 0.1549, 0.5223, 0.1512, 0.5223, 0.6561, 0.9157, 0.6561, 0.9486, 0.6245, 0.9486, 0.6245, 0.9157, 0.9898, 0.726, 0.9898, 0.7589, 0.9855, 0.7589, 0.9855, 0.726, 0.5212, 0.7048, 0.5212, 0.7005, 0.5497, 0.7005, 0.5497, 0.7048, 0.1549, 0.4908, 0.1549, 0.4864, 0.1834, 0.4864, 0.1834, 0.4908, 0.9596, 0.2301, 0.9596, 0.1972, 0.988, 0.1972, 0.988, 0.2301, 0.431, 0.7005, 0.431, 0.7048, 0.4279, 0.7048, 0.4279, 0.7005, 0.1512, 0.4864, 0.1512, 0.4908, 0.06467, 0.4908, 0.06467, 0.4864, 0.09861, 0.7939, 0.1315, 0.7939, 0.1315, 0.8805, 0.09861, 0.8805, 0.1644, 0.7939, 0.1972, 0.7939, 0.1972, 0.8805, 0.1644, 0.8805, 0.2226, 0.9686, 0.2226, 0.9357, 0.2269, 0.9357, 0.2269, 0.9686, 0.09861, 0.8805, 0.1315, 0.8805, 0.1315, 0.8836, 0.09861, 0.8836, 0.06467, 0.4864, 0.06467, 0.4908, 0.06158, 0.4908, 0.06158, 0.4864, 0.4279, 0.7048, 0.431, 0.7048, 0.431, 0.7302, 0.4279, 0.7302, 0.4279, 0.7302, 0.431, 0.7302, 0.431, 0.7345, 0.4279, 0.7345, 0.2226, 0.9357, 0.2226, 0.9686, 0.1972, 0.9686, 0.1972, 0.9357, 0.06467, 0.4864, 0.06158, 0.4864, 0.06158, 0.4611, 0.06467, 0.4611, 0.9299, 0.989, 0.9299, 0.9561, 0.9552, 0.9561, 0.9552, 0.989, 0.8307, 0.362, 0.8635, 0.362, 0.8635, 0.3651, 0.8307, 0.3651, 0.4931, 0.857, 0.5259, 0.857, 0.5259, 0.917, 0.4931, 0.917, 0.06467, 0.4611, 0.06158, 0.4611, 0.06158, 0.4568, 0.06467, 0.4568, 0.4279, 0.7302, 0.4279, 0.7345, 0.397, 0.7345, 0.397, 0.7302, 0.9861, 0.6932, 0.9861, 0.6603, 0.9904, 0.6603, 0.9904, 0.6932, 0.06467, 0.4611, 0.06467, 0.4568, 0.1246, 0.4568, 0.1246, 0.4611, 0.431, 0.7345, 0.431, 0.7302, 0.4909, 0.7302, 0.4909, 0.7345, 0.8635, 0.362, 0.8307, 0.362, 0.8307, 0.3021, 0.8635, 0.3021, 0.9898, 0.8575, 0.9898, 0.8904, 0.9855, 0.8904, 0.9855, 0.8575, 0.8307, 0.3651, 0.8635, 0.3651, 0.8635, 0.396, 0.8307, 0.396, 0.4254, 0.9194, 0.4254, 0.9523, 0.3944, 0.9523, 0.3944, 0.9194, 0.06158, 0.4568, 0.06158, 0.4611, 0.03067, 0.4611, 0.03067, 0.4568])
me_cube_003.use_remesh_fix_poles = True
me_cube_003.use_remesh_preserve_attributes = False
me_cube_003.update()

# ---- objects
ob_empty = bpy.data.objects.new('Empty', None)
ob_cube_001 = bpy.data.objects.new('Cube.001', me_cube_002)
ob_cube = bpy.data.objects.new('Cube', me_cube_003)

# ---- transforms, parenting, visibility, modifiers, constraints
ob_empty.location = (1.043e-06, 0.0, 0.0)
ob_empty.rotation_euler = (0.0, -0.0, 4.712)
ob_empty.scale = (40.0, 40.0, 40.0)
ob_empty.empty_display_type = 'IMAGE'
ob_empty.empty_display_size = 5.0
ob_cube_001.location = (-95.86, 0.0, 0.0)
ob_cube.location = (0.0, 96.32, 0.0)

# ---- collection membership
col_collection.objects.link(ob_empty)
col_collection.objects.link(ob_cube_001)
col_collection.objects.link(ob_cube)

# ---- scene / render settings (as saved in the file)
scene.frame_start = 1; scene.frame_end = 250; scene.frame_set(1)
scene.render.engine = 'BLENDER_EEVEE_NEXT'
scene.cycles.use_denoising = False
scene.cycles.samples = 128
scene.cycles.sampling_pattern = 'TABULATED_SOBOL'
scene.cycles.use_adaptive_sampling = False
scene.cycles.use_light_tree = False
scene.view_settings.view_transform = 'Filmic'
bpy.context.view_layer.update()

# ---- added for rendering (the .blend has no active camera and no usable light): camera, sun
cam_auto = bpy.data.cameras.new('AutoCamera')
cam_auto.lens = 50.0
cam_auto.sensor_width = 36.0
cam_auto.clip_end = 4461.59
ob_auto_camera = bpy.data.objects.new('AutoCamera', cam_auto)
scene.collection.objects.link(ob_auto_camera)
ob_auto_camera.location = (254.331, -304.586, 210.406)
ob_auto_camera.rotation_euler = (1.09748, -7.21219e-08, 0.694738)
scene.camera = ob_auto_camera
light_auto_sun = bpy.data.lights.new('AutoSun', 'SUN')
light_auto_sun.energy = 3.0
light_auto_sun.angle = 0.0523599
ob_auto_sun = bpy.data.objects.new('AutoSun', light_auto_sun)
scene.collection.objects.link(ob_auto_sun)
ob_auto_sun.rotation_euler = (0.872665, 0.174533, 0.523599)
bpy.context.view_layer.update()
